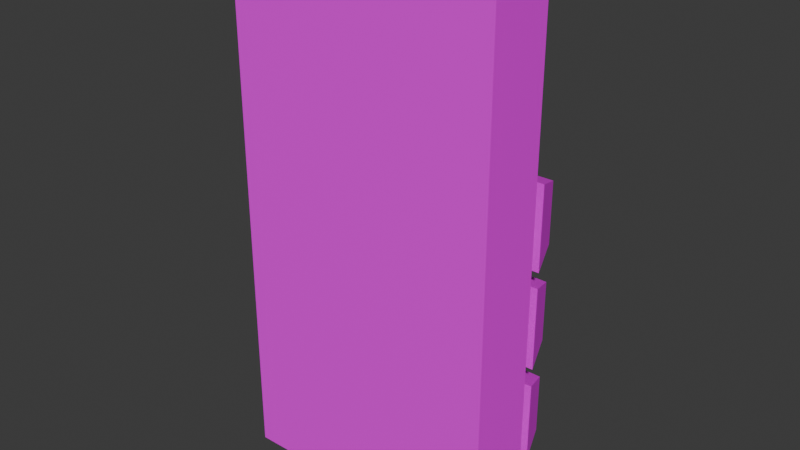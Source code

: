 # Source: KeyPad.blend  (saved by Blender 4.2.66; exported with 4.5.12 LTS)
import bpy
from mathutils import Matrix  # noqa: F401  (used for matrix-valued properties, if any)

bpy.ops.wm.read_factory_settings(use_empty=True)
scene = bpy.context.scene
scene.name = 'Scene'

# ---- collections
col_collection = bpy.data.collections.new('Collection'); scene.collection.children.link(col_collection)

# ---- images (referenced by path relative to the original .blend; pixels are not part of the script)
import os
ASSET_DIR = os.environ.get("B2B_ASSET_DIR", "")  # directory of the original .blend (textures are referenced by path, not embedded)
HERE = os.path.dirname(os.path.abspath(__file__))  # packed textures are extracted next to this script under _unpacked/

def load_image(name, relpath, width, height, colorspace="sRGB"):
    """Load a texture the original file referenced (path relative to the .blend, or extracted next to this script)."""
    p = next((c for c in (os.path.join(HERE, relpath), os.path.join(ASSET_DIR, relpath)) if relpath and os.path.exists(c)), "")
    if p:
        img = bpy.data.images.load(p, check_existing=True)
        img.name = name
    else:  # same state as the original file: an image datablock whose file is absent (Cycles renders it pink)
        img = bpy.data.images.new(name, width, height)
        img.source = "FILE"
        img.filepath = "//" + (relpath or name)
    img.colorspace_settings.name = colorspace
    return img
img_gtfjylkse_jpeg = load_image('gtfjylkse.jpeg', 'gtfjylkse.jpeg', 1024, 1024, 'sRGB')
img_gtfjylkse_jpeg_001 = load_image('gtfjylkse.jpeg.001', 'gtfjylkse.jpeg', 1024, 1024, 'sRGB')
img_gtfjylkse_jpeg_009 = load_image('gtfjylkse.jpeg.009', 'gtfjylkse.jpeg', 1024, 1024, 'sRGB')
img_gtfjylkse_jpeg_010 = load_image('gtfjylkse.jpeg.010', 'gtfjylkse.jpeg', 1024, 1024, 'sRGB')
img_gtfjylkse_jpeg_011 = load_image('gtfjylkse.jpeg.011', 'gtfjylkse.jpeg', 1024, 1024, 'sRGB')
img_gtfjylkse_jpeg_012 = load_image('gtfjylkse.jpeg.012', 'gtfjylkse.jpeg', 1024, 1024, 'sRGB')
img_gtfjylkse_jpeg_013 = load_image('gtfjylkse.jpeg.013', 'gtfjylkse.jpeg', 1024, 1024, 'sRGB')
img_gtfjylkse_jpeg_014 = load_image('gtfjylkse.jpeg.014', 'gtfjylkse.jpeg', 1024, 1024, 'sRGB')
img_gtfjylkse_jpeg_015 = load_image('gtfjylkse.jpeg.015', 'gtfjylkse.jpeg', 1024, 1024, 'sRGB')
img_gtfjylkse_jpeg_016 = load_image('gtfjylkse.jpeg.016', 'gtfjylkse.jpeg', 1024, 1024, 'sRGB')

# ---- materials (node trees are filled in below, after node groups)
mat_material = bpy.data.materials.new('Material')
mat_material.alpha_threshold = 0.0
mat_material.use_transparent_shadow = False
mat_material.roughness = 0.5
mat_material.line_color = (0.0, 0.0, 0.0, 1.0)
mat_material_001 = bpy.data.materials.new('Material.001')
mat_material_002 = bpy.data.materials.new('Material.002')
mat_material_002.alpha_threshold = 0.0
mat_material_002.use_transparent_shadow = False
mat_material_002.roughness = 0.5
mat_material_002.line_color = (0.0, 0.0, 0.0, 1.0)
mat_material_010 = bpy.data.materials.new('Material.010')
mat_material_010.alpha_threshold = 0.0
mat_material_010.use_transparent_shadow = False
mat_material_010.roughness = 0.5
mat_material_010.line_color = (0.0, 0.0, 0.0, 1.0)
mat_material_011 = bpy.data.materials.new('Material.011')
mat_material_011.alpha_threshold = 0.0
mat_material_011.use_transparent_shadow = False
mat_material_011.roughness = 0.5
mat_material_011.line_color = (0.0, 0.0, 0.0, 1.0)
mat_material_012 = bpy.data.materials.new('Material.012')
mat_material_012.alpha_threshold = 0.0
mat_material_012.use_transparent_shadow = False
mat_material_012.roughness = 0.5
mat_material_012.line_color = (0.0, 0.0, 0.0, 1.0)
mat_material_013 = bpy.data.materials.new('Material.013')
mat_material_013.alpha_threshold = 0.0
mat_material_013.use_transparent_shadow = False
mat_material_013.roughness = 0.5
mat_material_013.line_color = (0.0, 0.0, 0.0, 1.0)
mat_material_014 = bpy.data.materials.new('Material.014')
mat_material_014.alpha_threshold = 0.0
mat_material_014.use_transparent_shadow = False
mat_material_014.roughness = 0.5
mat_material_014.line_color = (0.0, 0.0, 0.0, 1.0)
mat_material_015 = bpy.data.materials.new('Material.015')
mat_material_015.alpha_threshold = 0.0
mat_material_015.use_transparent_shadow = False
mat_material_015.roughness = 0.5
mat_material_015.line_color = (0.0, 0.0, 0.0, 1.0)
mat_material_016 = bpy.data.materials.new('Material.016')
mat_material_016.alpha_threshold = 0.0
mat_material_016.use_transparent_shadow = False
mat_material_016.roughness = 0.5
mat_material_016.line_color = (0.0, 0.0, 0.0, 1.0)
mat_material_017 = bpy.data.materials.new('Material.017')
mat_material_017.alpha_threshold = 0.0
mat_material_017.use_transparent_shadow = False
mat_material_017.roughness = 0.5
mat_material_017.line_color = (0.0, 0.0, 0.0, 1.0)

# ---- material node trees
mat_material.use_nodes = True; mat_material.node_tree.nodes.clear()
_N = mat_material.node_tree.nodes; _L = mat_material.node_tree.links
n0 = _N.new('ShaderNodeOutputMaterial'); n0.name = 'Material Output'; n0.location = (300, 300)
n1 = _N.new('ShaderNodeBsdfPrincipled'); n1.name = 'Principled BSDF'; n1.location = (10, 300)
n1.inputs[3].default_value = 1.45
n2 = _N.new('ShaderNodeTexImage'); n2.name = 'Image Texture'; n2.location = (-280, 280)
n2.image = img_gtfjylkse_jpeg
n2.interpolation = 'Closest'
_L.new(n1.outputs[0], n0.inputs[0])
_L.new(n2.outputs[0], n1.inputs[0])
n0.is_active_output = True
mat_material_001.use_nodes = True; mat_material_001.node_tree.nodes.clear()
_N = mat_material_001.node_tree.nodes; _L = mat_material_001.node_tree.links
n0 = _N.new('ShaderNodeBsdfPrincipled'); n0.name = 'Principled BSDF'; n0.location = (10, 300)
n0.inputs[0].default_value = (0.0, 0.0, 0.0, 1.0)
n1 = _N.new('ShaderNodeOutputMaterial'); n1.name = 'Material Output'; n1.location = (300, 300)
_L.new(n0.outputs[0], n1.inputs[0])
n1.is_active_output = True
mat_material_002.use_nodes = True; mat_material_002.node_tree.nodes.clear()
_N = mat_material_002.node_tree.nodes; _L = mat_material_002.node_tree.links
n0 = _N.new('ShaderNodeOutputMaterial'); n0.name = 'Material Output'; n0.location = (300, 300)
n1 = _N.new('ShaderNodeBsdfPrincipled'); n1.name = 'Principled BSDF'; n1.location = (10, 300)
n1.inputs[3].default_value = 1.45
n2 = _N.new('ShaderNodeTexImage'); n2.name = 'Image Texture'; n2.location = (-280, 280)
n2.image = img_gtfjylkse_jpeg_001
n2.interpolation = 'Closest'
_L.new(n1.outputs[0], n0.inputs[0])
_L.new(n2.outputs[0], n1.inputs[0])
n0.is_active_output = True
mat_material_010.use_nodes = True; mat_material_010.node_tree.nodes.clear()
_N = mat_material_010.node_tree.nodes; _L = mat_material_010.node_tree.links
n0 = _N.new('ShaderNodeOutputMaterial'); n0.name = 'Material Output'; n0.location = (300, 300)
n1 = _N.new('ShaderNodeBsdfPrincipled'); n1.name = 'Principled BSDF'; n1.location = (10, 300)
n1.inputs[3].default_value = 1.45
n2 = _N.new('ShaderNodeTexImage'); n2.name = 'Image Texture'; n2.location = (-280, 280)
n2.image = img_gtfjylkse_jpeg_009
n2.interpolation = 'Closest'
_L.new(n1.outputs[0], n0.inputs[0])
_L.new(n2.outputs[0], n1.inputs[0])
n0.is_active_output = True
mat_material_011.use_nodes = True; mat_material_011.node_tree.nodes.clear()
_N = mat_material_011.node_tree.nodes; _L = mat_material_011.node_tree.links
n0 = _N.new('ShaderNodeOutputMaterial'); n0.name = 'Material Output'; n0.location = (300, 300)
n1 = _N.new('ShaderNodeBsdfPrincipled'); n1.name = 'Principled BSDF'; n1.location = (10, 300)
n1.inputs[3].default_value = 1.45
n2 = _N.new('ShaderNodeTexImage'); n2.name = 'Image Texture'; n2.location = (-280, 280)
n2.image = img_gtfjylkse_jpeg_010
n2.interpolation = 'Closest'
_L.new(n1.outputs[0], n0.inputs[0])
_L.new(n2.outputs[0], n1.inputs[0])
n0.is_active_output = True
mat_material_012.use_nodes = True; mat_material_012.node_tree.nodes.clear()
_N = mat_material_012.node_tree.nodes; _L = mat_material_012.node_tree.links
n0 = _N.new('ShaderNodeOutputMaterial'); n0.name = 'Material Output'; n0.location = (300, 300)
n1 = _N.new('ShaderNodeBsdfPrincipled'); n1.name = 'Principled BSDF'; n1.location = (10, 300)
n1.inputs[3].default_value = 1.45
n2 = _N.new('ShaderNodeTexImage'); n2.name = 'Image Texture'; n2.location = (-280, 280)
n2.image = img_gtfjylkse_jpeg_011
n2.interpolation = 'Closest'
_L.new(n1.outputs[0], n0.inputs[0])
_L.new(n2.outputs[0], n1.inputs[0])
n0.is_active_output = True
mat_material_013.use_nodes = True; mat_material_013.node_tree.nodes.clear()
_N = mat_material_013.node_tree.nodes; _L = mat_material_013.node_tree.links
n0 = _N.new('ShaderNodeOutputMaterial'); n0.name = 'Material Output'; n0.location = (300, 300)
n1 = _N.new('ShaderNodeBsdfPrincipled'); n1.name = 'Principled BSDF'; n1.location = (10, 300)
n1.inputs[3].default_value = 1.45
n2 = _N.new('ShaderNodeTexImage'); n2.name = 'Image Texture'; n2.location = (-280, 280)
n2.image = img_gtfjylkse_jpeg_012
n2.interpolation = 'Closest'
_L.new(n1.outputs[0], n0.inputs[0])
_L.new(n2.outputs[0], n1.inputs[0])
n0.is_active_output = True
mat_material_014.use_nodes = True; mat_material_014.node_tree.nodes.clear()
_N = mat_material_014.node_tree.nodes; _L = mat_material_014.node_tree.links
n0 = _N.new('ShaderNodeOutputMaterial'); n0.name = 'Material Output'; n0.location = (300, 300)
n1 = _N.new('ShaderNodeBsdfPrincipled'); n1.name = 'Principled BSDF'; n1.location = (10, 300)
n1.inputs[3].default_value = 1.45
n2 = _N.new('ShaderNodeTexImage'); n2.name = 'Image Texture'; n2.location = (-280, 280)
n2.image = img_gtfjylkse_jpeg_013
n2.interpolation = 'Closest'
_L.new(n1.outputs[0], n0.inputs[0])
_L.new(n2.outputs[0], n1.inputs[0])
n0.is_active_output = True
mat_material_015.use_nodes = True; mat_material_015.node_tree.nodes.clear()
_N = mat_material_015.node_tree.nodes; _L = mat_material_015.node_tree.links
n0 = _N.new('ShaderNodeOutputMaterial'); n0.name = 'Material Output'; n0.location = (300, 300)
n1 = _N.new('ShaderNodeBsdfPrincipled'); n1.name = 'Principled BSDF'; n1.location = (10, 300)
n1.inputs[3].default_value = 1.45
n2 = _N.new('ShaderNodeTexImage'); n2.name = 'Image Texture'; n2.location = (-280, 280)
n2.image = img_gtfjylkse_jpeg_014
n2.interpolation = 'Closest'
_L.new(n1.outputs[0], n0.inputs[0])
_L.new(n2.outputs[0], n1.inputs[0])
n0.is_active_output = True
mat_material_016.use_nodes = True; mat_material_016.node_tree.nodes.clear()
_N = mat_material_016.node_tree.nodes; _L = mat_material_016.node_tree.links
n0 = _N.new('ShaderNodeOutputMaterial'); n0.name = 'Material Output'; n0.location = (300, 300)
n1 = _N.new('ShaderNodeBsdfPrincipled'); n1.name = 'Principled BSDF'; n1.location = (10, 300)
n1.inputs[3].default_value = 1.45
n2 = _N.new('ShaderNodeTexImage'); n2.name = 'Image Texture'; n2.location = (-280, 280)
n2.image = img_gtfjylkse_jpeg_015
n2.interpolation = 'Closest'
_L.new(n1.outputs[0], n0.inputs[0])
_L.new(n2.outputs[0], n1.inputs[0])
n0.is_active_output = True
mat_material_017.use_nodes = True; mat_material_017.node_tree.nodes.clear()
_N = mat_material_017.node_tree.nodes; _L = mat_material_017.node_tree.links
n0 = _N.new('ShaderNodeOutputMaterial'); n0.name = 'Material Output'; n0.location = (300, 300)
n1 = _N.new('ShaderNodeBsdfPrincipled'); n1.name = 'Principled BSDF'; n1.location = (10, 300)
n1.inputs[3].default_value = 1.45
n2 = _N.new('ShaderNodeTexImage'); n2.name = 'Image Texture'; n2.location = (-280, 280)
n2.image = img_gtfjylkse_jpeg_016
n2.interpolation = 'Closest'
_L.new(n1.outputs[0], n0.inputs[0])
_L.new(n2.outputs[0], n1.inputs[0])
n0.is_active_output = True

# ---- world
world_world = bpy.data.worlds.new('World'); scene.world = world_world
world_world.use_nodes = True; world_world.node_tree.nodes.clear()
_N = world_world.node_tree.nodes; _L = world_world.node_tree.links
n0 = _N.new('ShaderNodeOutputWorld'); n0.name = 'World Output'; n0.location = (300, 300)
n1 = _N.new('ShaderNodeBackground'); n1.name = 'Background'; n1.location = (10, 300)
n1.inputs[0].default_value = (0.05088, 0.05088, 0.05088, 1.0)
_L.new(n1.outputs[0], n0.inputs[0])
n0.is_active_output = True
world_world.color = (0.05088, 0.05088, 0.05088)
world_world.sun_shadow_jitter_overblur = 0.0

# ---- meshes
me_cube_001 = bpy.data.meshes.new('Cube.001')
me_cube_001.from_pydata([(-0.2443, -0.0625, -0.49), (-0.2443, -0.0625, 0.51), (-0.2443, 0.0625, -0.49), (-0.2081, 0.0625, 0.4738), (0.2557, -0.0625, -0.49), (0.2557, -0.0625, 0.51), (0.2557, 0.0625, -0.49), (0.2194, 0.0625, 0.4738), (-0.2081, 0.0625, 0.2874), (0.2194, 0.0625, 0.2874), (-0.2443, 0.0625, 0.51), (0.2557, 0.0625, 0.51), (-0.2081, 0.04688, 0.4738), (0.2194, 0.04688, 0.4738), (-0.2081, 0.04688, 0.2874), (0.2194, 0.04688, 0.2874), (-0.2443, 0.0625, -0.02677), (-0.2443, 0.0625, -0.1194), (-0.2443, 0.0625, -0.2121), (-0.2443, 0.0625, -0.3047), (-0.2443, 0.0625, -0.3973), (0.2557, 0.0625, -0.02677), (0.2557, 0.0625, -0.2121), (0.005672, 0.0625, -0.49), (-0.161, 0.0625, 0.51), (-0.07766, 0.0625, 0.51), (-0.1368, 0.0625, 0.4738), (-0.06558, 0.0625, 0.4738), (0.08901, 0.0625, -0.2121), (-0.1299, 0.0625, 0.1062), (-0.1299, 0.0625, 0.02551), (-0.192, 0.0625, 0.02551), (-0.192, 0.0625, 0.1062), (0.03672, 0.0625, 0.1062), (0.03672, 0.0625, 0.02551), (-0.02538, 0.0625, 0.02551), (-0.02538, 0.0625, 0.1062), (0.1413, 0.0625, 0.1062), (0.2034, 0.0625, 0.1062), (0.2034, 0.0625, 0.02551), (0.1413, 0.0625, 0.02551), (-0.192, 0.0625, -0.07906), (-0.1299, 0.0625, -0.07906), (-0.1299, 0.0625, -0.1598), (-0.192, 0.0625, -0.1598), (-0.192, 0.0625, -0.1194), (-0.02538, 0.0625, -0.07906), (0.03672, 0.0625, -0.07906), (0.03672, 0.0625, -0.1598), (-0.02538, 0.0625, -0.1598), (0.1413, 0.0625, -0.07906), (0.2034, 0.0625, -0.07906), (0.2034, 0.0625, -0.1598), (0.1413, 0.0625, -0.1598), (-0.192, 0.0625, -0.2643), (-0.1299, 0.0625, -0.2643), (-0.1299, 0.0625, -0.345), (-0.192, 0.0625, -0.345), (-0.192, 0.0625, -0.3047), (-0.02538, 0.0625, -0.2643), (0.03672, 0.0625, -0.2643), (0.03672, 0.0625, -0.345), (0.005672, 0.0625, -0.345), (-0.02538, 0.0625, -0.345), (0.1413, 0.0625, -0.2643), (0.2034, 0.0625, -0.2643), (0.2034, 0.0625, -0.345), (0.1413, 0.0625, -0.345), (-0.1299, 0.1414, 0.1062), (-0.192, 0.1414, 0.1062), (-0.1299, 0.1414, 0.02551), (-0.192, 0.1414, 0.02551), (0.03672, 0.1414, 0.1062), (-0.02538, 0.1414, 0.1062), (0.03672, 0.1414, 0.02551), (-0.02538, 0.1414, 0.02551), (0.1413, 0.1414, 0.1062), (0.1413, 0.1414, 0.02551), (0.2034, 0.1414, 0.1062), (0.2034, 0.1414, 0.02551), (-0.192, 0.1414, -0.07906), (-0.1299, 0.1414, -0.07906), (-0.1299, 0.1414, -0.1598), (-0.192, 0.1414, -0.1598), (-0.02538, 0.1414, -0.07906), (0.03672, 0.1414, -0.07906), (-0.02538, 0.1414, -0.1598), (0.03672, 0.1414, -0.1598), (0.1413, 0.1414, -0.07906), (0.2034, 0.1414, -0.07906), (0.1413, 0.1414, -0.1598), (0.2034, 0.1414, -0.1598), (-0.192, 0.1414, -0.2643), (-0.1299, 0.1414, -0.2643), (-0.1299, 0.1414, -0.345), (-0.192, 0.1414, -0.345), (-0.02538, 0.1414, -0.2643), (0.03672, 0.1414, -0.2643), (-0.02538, 0.1414, -0.345), (0.03672, 0.1414, -0.345), (0.1413, 0.1414, -0.2643), (0.2034, 0.1414, -0.2643), (0.1413, 0.1414, -0.345), (0.2034, 0.1414, -0.345)], [], [(8, 3, 12, 14), (7, 9, 15, 13), (0, 1, 10, 16, 17, 18, 19, 20, 2), (6, 22, 21, 11, 5, 4), (4, 5, 1, 0), (64, 65, 101, 100), (30, 31, 71, 70), (35, 36, 73, 75), (52, 53, 90, 91), (29, 30, 70, 68), (34, 35, 75, 74), (38, 39, 79, 78), (31, 32, 69, 71), (33, 34, 74, 72), (23, 62, 61, 67, 66, 65, 64, 28, 53, 52, 22, 6), (26, 27, 7, 13, 12, 3), (12, 13, 15, 14), (36, 35, 30, 29, 32, 31, 16, 10, 24, 26, 3, 8, 9, 7, 27, 25, 11, 21, 39, 38, 37, 40, 34, 33), (27, 26, 24, 25), (11, 25, 24, 10, 1, 5), (2, 23, 6, 4, 0), (9, 8, 14, 15), (18, 17, 45, 44), (20, 19, 58, 57), (28, 64, 67, 61, 60, 59, 49, 48), (51, 52, 91, 89), (20, 57, 56, 55, 54, 58, 19, 18, 44, 43, 42, 41, 45, 17, 16, 31, 30, 35, 34, 40, 39, 21, 22, 52, 51, 50, 53, 28, 48, 47, 46, 49, 59, 63, 62, 23, 2), (68, 70, 71, 69), (72, 74, 75, 73), (76, 78, 79, 77), (80, 81, 82, 83), (84, 85, 87, 86), (88, 89, 91, 90), (92, 93, 94, 95), (96, 97, 99, 98), (100, 101, 103, 102), (46, 47, 85, 84), (66, 67, 102, 103), (67, 64, 100, 102), (49, 46, 84, 86), (47, 48, 87, 85), (48, 49, 86, 87), (59, 60, 97, 96), (41, 42, 81, 80), (44, 45, 41, 80, 83), (63, 59, 96, 98), (37, 38, 78, 76), (54, 55, 93, 92), (57, 58, 54, 92, 95), (60, 61, 99, 97), (42, 43, 82, 81), (62, 63, 98, 99, 61), (40, 37, 76, 77), (56, 57, 95, 94), (43, 44, 83, 82), (55, 56, 94, 93), (36, 33, 72, 73), (29, 68, 69, 32), (50, 51, 89, 88), (65, 66, 103, 101), (53, 50, 88, 90), (39, 40, 77, 79)])
me_cube_001.polygons.foreach_set('material_index', [0, 0, 0, 0, 0, 0, 0, 0, 0, 0, 0, 0, 0, 0, 0, 0, 1, 0, 0, 0, 0, 0, 0, 0, 0, 0, 0, 0, 0, 0, 0, 0, 0, 0, 0, 0, 0, 0, 0, 0, 0, 0, 0, 0, 0, 0, 0, 0, 0, 0, 0, 0, 0, 0, 0, 0, 0, 0, 0, 0, 0, 0])
_uv = me_cube_001.uv_layers.new(name='UVMap')
_uv.uv.foreach_set('vector', [0.02593, 0.1667, 0.02629, 0.02714, 0.02629, 0.02714, 0.02593, 0.1667, 0.3372, 0.02714, 0.3368, 0.1667, 0.3368, 0.1667, 0.3372, 0.02714, 0.7507, 0.7488, 0.7527, 0.0, 0.7908, 0.0, 0.7898, 0.4019, 0.7896, 0.4713, 0.7894, 0.5407, 0.7892, 0.61, 0.7891, 0.6794, 0.7889, 0.7488, 0.8162, 0.7488, 0.8168, 0.5407, 0.8171, 0.4019, 0.8182, 0.0, 0.8583, 0.0, 0.8564, 0.7488, 0.3773, 0.7488, 0.3793, 0.0, 0.7527, 0.0, 0.7507, 0.7488, 0.2789, 0.5798, 0.3241, 0.5798, 0.3241, 0.5798, 0.2789, 0.5798, 0.08224, 0.3628, 0.03708, 0.3628, 0.03708, 0.3628, 0.08224, 0.3628, 0.1583, 0.3628, 0.1584, 0.3024, 0.1584, 0.3024, 0.1583, 0.3628, 0.3243, 0.5015, 0.2791, 0.5015, 0.2791, 0.5015, 0.3243, 0.5015, 0.0824, 0.3024, 0.08224, 0.3628, 0.08224, 0.3628, 0.0824, 0.3024, 0.2035, 0.3628, 0.1583, 0.3628, 0.1583, 0.3628, 0.2035, 0.3628, 0.3248, 0.3024, 0.3247, 0.3628, 0.3247, 0.3628, 0.3248, 0.3024, 0.03708, 0.3628, 0.03724, 0.3024, 0.03724, 0.3024, 0.03708, 0.3628, 0.2036, 0.3024, 0.2035, 0.3628, 0.2035, 0.3628, 0.2036, 0.3024, 0.1799, 0.7488, 0.1801, 0.6402, 0.2027, 0.6402, 0.2788, 0.6402, 0.3239, 0.6402, 0.3241, 0.5798, 0.2789, 0.5798, 0.241, 0.5407, 0.2791, 0.5015, 0.3243, 0.5015, 0.3622, 0.5407, 0.3617, 0.7488, 0.07811, 0.02714, 0.1299, 0.02714, 0.3372, 0.02714, 0.3372, 0.02714, 0.02629, 0.02714, 0.02629, 0.02714, 0.02629, 0.02714, 0.3372, 0.02714, 0.3368, 0.1667, 0.02593, 0.1667, 0.1584, 0.3024, 0.1583, 0.3628, 0.08224, 0.3628, 0.0824, 0.3024, 0.03724, 0.3024, 0.03708, 0.3628, -0.001048, 0.4019, 0.0, 0.0, 0.06061, 0.0, 0.07811, 0.02714, 0.02629, 0.02714, 0.02593, 0.1667, 0.3368, 0.1667, 0.3372, 0.02714, 0.1299, 0.02714, 0.1212, 0.0, 0.3636, 0.0, 0.3626, 0.4019, 0.3247, 0.3628, 0.3248, 0.3024, 0.2797, 0.3024, 0.2795, 0.3628, 0.2035, 0.3628, 0.2036, 0.3024, 0.1299, 0.02714, 0.07811, 0.02714, 0.06061, 0.0, 0.1212, 0.0, 1.0, 0.3636, 0.9987, 0.6204, 0.9984, 0.6846, 0.998, 0.7488, 0.9716, 0.7488, 0.9735, 0.3636, 1.0, -3.626e-10, 1.0, 0.1818, 1.0, 0.3636, 0.9696, 0.3636, 0.9696, -7.226e-09, 0.3368, 0.1667, 0.02593, 0.1667, 0.02593, 0.1667, 0.3368, 0.1667, -0.00141, 0.5407, -0.001229, 0.4713, 0.0368, 0.4713, 0.03672, 0.5015, -0.001772, 0.6794, -0.001591, 0.61, 0.03644, 0.61, 0.03636, 0.6402, 0.241, 0.5407, 0.2789, 0.5798, 0.2788, 0.6402, 0.2027, 0.6402, 0.2029, 0.5798, 0.1577, 0.5798, 0.1579, 0.5015, 0.2031, 0.5015, 0.3245, 0.4411, 0.3243, 0.5015, 0.3243, 0.5015, 0.3245, 0.4411, -0.001772, 0.6794, 0.03636, 0.6402, 0.08152, 0.6402, 0.08167, 0.5798, 0.03651, 0.5798, 0.03644, 0.61, -0.001591, 0.61, -0.00141, 0.5407, 0.03672, 0.5015, 0.08188, 0.5015, 0.08204, 0.4411, 0.03688, 0.4411, 0.0368, 0.4713, -0.001229, 0.4713, -0.001048, 0.4019, 0.03708, 0.3628, 0.08224, 0.3628, 0.1583, 0.3628, 0.2035, 0.3628, 0.2795, 0.3628, 0.3247, 0.3628, 0.3626, 0.4019, 0.3622, 0.5407, 0.3243, 0.5015, 0.3245, 0.4411, 0.2793, 0.4411, 0.2791, 0.5015, 0.241, 0.5407, 0.2031, 0.5015, 0.2032, 0.4411, 0.1581, 0.4411, 0.1579, 0.5015, 0.1577, 0.5798, 0.1576, 0.6402, 0.1801, 0.6402, 0.1799, 0.7488, -0.001953, 0.7488, 0.0824, 0.3024, 0.08224, 0.3628, 0.03708, 0.3628, 0.03724, 0.3024, 0.2036, 0.3024, 0.2035, 0.3628, 0.1583, 0.3628, 0.1584, 0.3024, 0.2797, 0.3024, 0.3248, 0.3024, 0.3247, 0.3628, 0.2795, 0.3628, 0.03688, 0.4411, 0.08204, 0.4411, 0.08188, 0.5015, 0.03672, 0.5015, 0.1581, 0.4411, 0.2032, 0.4411, 0.2031, 0.5015, 0.1579, 0.5015, 0.2793, 0.4411, 0.3245, 0.4411, 0.3243, 0.5015, 0.2791, 0.5015, 0.03651, 0.5798, 0.08167, 0.5798, 0.08152, 0.6402, 0.03636, 0.6402, 0.1577, 0.5798, 0.2029, 0.5798, 0.2027, 0.6402, 0.1576, 0.6402, 0.2789, 0.5798, 0.3241, 0.5798, 0.3239, 0.6402, 0.2788, 0.6402, 0.1581, 0.4411, 0.2032, 0.4411, 0.2032, 0.4411, 0.1581, 0.4411, 0.3239, 0.6402, 0.2788, 0.6402, 0.2788, 0.6402, 0.3239, 0.6402, 0.2788, 0.6402, 0.2789, 0.5798, 0.2789, 0.5798, 0.2788, 0.6402, 0.1579, 0.5015, 0.1581, 0.4411, 0.1581, 0.4411, 0.1579, 0.5015, 0.2032, 0.4411, 0.2031, 0.5015, 0.2031, 0.5015, 0.2032, 0.4411, 0.2031, 0.5015, 0.1579, 0.5015, 0.1579, 0.5015, 0.2031, 0.5015, 0.1577, 0.5798, 0.2029, 0.5798, 0.2029, 0.5798, 0.1577, 0.5798, 0.03688, 0.4411, 0.08204, 0.4411, 0.08204, 0.4411, 0.03688, 0.4411, 0.03672, 0.5015, 0.0368, 0.4713, 0.03688, 0.4411, 0.03688, 0.4411, 0.03672, 0.5015, 0.1576, 0.6402, 0.1577, 0.5798, 0.1577, 0.5798, 0.1576, 0.6402, 0.2797, 0.3024, 0.3248, 0.3024, 0.3248, 0.3024, 0.2797, 0.3024, 0.03651, 0.5798, 0.08167, 0.5798, 0.08167, 0.5798, 0.03651, 0.5798, 0.03636, 0.6402, 0.03644, 0.61, 0.03651, 0.5798, 0.03651, 0.5798, 0.03636, 0.6402, 0.2029, 0.5798, 0.2027, 0.6402, 0.2027, 0.6402, 0.2029, 0.5798, 0.08204, 0.4411, 0.08188, 0.5015, 0.08188, 0.5015, 0.08204, 0.4411, 0.1801, 0.6402, 0.1576, 0.6402, 0.1576, 0.6402, 0.2027, 0.6402, 0.2027, 0.6402, 0.2795, 0.3628, 0.2797, 0.3024, 0.2797, 0.3024, 0.2795, 0.3628, 0.08152, 0.6402, 0.03636, 0.6402, 0.03636, 0.6402, 0.08152, 0.6402, 0.08188, 0.5015, 0.03672, 0.5015, 0.03672, 0.5015, 0.08188, 0.5015, 0.08167, 0.5798, 0.08152, 0.6402, 0.08152, 0.6402, 0.08167, 0.5798, 0.1584, 0.3024, 0.2036, 0.3024, 0.2036, 0.3024, 0.1584, 0.3024, 0.0824, 0.3024, 0.0824, 0.3024, 0.03724, 0.3024, 0.03724, 0.3024, 0.2793, 0.4411, 0.3245, 0.4411, 0.3245, 0.4411, 0.2793, 0.4411, 0.3241, 0.5798, 0.3239, 0.6402, 0.3239, 0.6402, 0.3241, 0.5798, 0.2791, 0.5015, 0.2793, 0.4411, 0.2793, 0.4411, 0.2791, 0.5015, 0.3247, 0.3628, 0.2795, 0.3628, 0.2795, 0.3628, 0.3247, 0.3628])
me_cube_001.materials.append(mat_material)
me_cube_001.materials.append(mat_material_001)
me_cube_001.update()
me_cube_016 = bpy.data.meshes.new('Cube.016')
me_cube_016.from_pydata([(-0.07715, -0.01752, -0.07715), (-0.07715, -0.01752, 0.07715), (-0.05651, 0.04144, -0.05651), (-0.05651, 0.04144, 0.05651), (0.07715, -0.01752, -0.07715), (0.07715, -0.01752, 0.07715), (0.05651, 0.04144, -0.05651), (0.05651, 0.04144, 0.05651), (0.05651, 0.04144, 0.04036), (0.05651, 0.04144, 0.02422), (-0.04036, 0.04144, 0.02422), (-0.04036, 0.04144, 0.008072), (-0.04036, 0.04144, -0.008072), (-0.04036, 0.04144, -0.02422), (-0.02422, 0.04144, 0.04036), (-0.02422, 0.04144, 0.02422), (-0.02422, 0.04144, 0.008072), (-0.02422, 0.04144, -0.008072), (-0.02422, 0.04144, -0.02422), (-0.02422, 0.04144, -0.04036), (-0.008072, 0.04144, 0.04036), (-0.008072, 0.04144, 0.02422), (-0.008072, 0.04144, 0.008072), (-0.008072, 0.04144, -0.008072), (-0.008072, 0.04144, -0.02422), (-0.008072, 0.04144, -0.04036), (0.008072, 0.04144, 0.04036), (0.008072, 0.04144, 0.02422), (0.008072, 0.04144, 0.008072), (0.008072, 0.04144, -0.008072), (0.008072, 0.04144, -0.02422), (0.008072, 0.04144, -0.04036), (0.02422, 0.04144, 0.04036), (0.02422, 0.04144, 0.02422), (0.02422, 0.04144, 0.008072), (0.02422, 0.04144, -0.008072), (0.02422, 0.04144, -0.02422), (0.02422, 0.04144, -0.04036), (0.04036, 0.04144, 0.04036), (0.04036, 0.04144, 0.02422), (0.04036, 0.04144, 0.008072), (0.04036, 0.04144, -0.008072), (0.04036, 0.04144, -0.02422)], [], [(7, 3, 1, 5), (2, 6, 4, 0), (37, 36, 42), (36, 35, 41, 42), (35, 34, 40, 41), (34, 33, 39, 40), (33, 32, 38, 39), (31, 30, 36, 37), (30, 29, 35, 36), (29, 28, 34, 35), (28, 27, 33, 34), (27, 26, 32, 33), (25, 24, 30, 31), (24, 23, 29, 30), (23, 22, 28, 29), (22, 21, 27, 28), (21, 20, 26, 27), (19, 18, 24, 25), (18, 17, 23, 24), (17, 16, 22, 23), (16, 15, 21, 22), (15, 14, 20, 21), (13, 18, 19), (13, 12, 17, 18), (12, 11, 16, 17), (11, 10, 15, 16), (10, 14, 15), (4, 5, 1, 0), (6, 9, 8, 7, 5, 4), (2, 3, 7, 8, 38, 32, 26, 20, 14, 10, 11, 12, 13, 19, 25, 31, 37, 42, 41, 40, 39, 9, 6), (39, 38, 8, 9), (0, 1, 3, 2)])
me_cube_016.polygons.foreach_set('material_index', [0, 0, 0, 0, 0, 0, 0, 0, 0, 0, 0, 1, 0, 0, 0, 0, 1, 1, 1, 1, 1, 1, 0, 0, 0, 0, 0, 0, 0, 0, 0, 0])
_uv = me_cube_016.uv_layers.new(name='UVMap')
_uv.uv.foreach_set('vector', [0.6868, 0.0669, 0.6868, 0.4331, 0.5, 0.5, 0.5, -1.053e-08, 0.7024, 0.4331, 0.7024, 0.0669, 0.8775, 2.003e-08, 0.8775, 0.5, 0.3189, 0.6046, 0.2658, 0.6046, 0.2658, 0.5523, 0.2658, 0.6046, 0.2126, 0.6046, 0.2126, 0.5523, 0.2658, 0.5523, 0.2126, 0.6046, 0.1595, 0.6046, 0.1595, 0.5523, 0.2126, 0.5523, 0.1595, 0.6046, 0.1063, 0.6046, 0.1063, 0.5523, 0.1595, 0.5523, 0.1063, 0.6046, 0.05315, 0.6046, 0.05315, 0.5523, 0.1063, 0.5523, 0.3189, 0.6569, 0.2658, 0.6569, 0.2658, 0.6046, 0.3189, 0.6046, 0.2658, 0.6569, 0.2126, 0.6569, 0.2126, 0.6046, 0.2658, 0.6046, 0.2126, 0.6569, 0.1595, 0.6569, 0.1595, 0.6046, 0.2126, 0.6046, 0.1595, 0.6569, 0.1063, 0.6569, 0.1063, 0.6046, 0.1595, 0.6046, 0.1063, 0.6569, 0.05315, 0.6569, 0.05315, 0.6046, 0.1063, 0.6046, 0.3189, 0.7093, 0.2658, 0.7093, 0.2658, 0.6569, 0.3189, 0.6569, 0.2658, 0.7093, 0.2126, 0.7093, 0.2126, 0.6569, 0.2658, 0.6569, 0.2126, 0.7093, 0.1595, 0.7093, 0.1595, 0.6569, 0.2126, 0.6569, 0.1595, 0.7093, 0.1063, 0.7093, 0.1063, 0.6569, 0.1595, 0.6569, 0.1063, 0.7093, 0.05315, 0.7093, 0.05315, 0.6569, 0.1063, 0.6569, 0.3189, 0.7616, 0.2658, 0.7616, 0.2658, 0.7093, 0.3189, 0.7093, 0.2658, 0.7616, 0.2126, 0.7616, 0.2126, 0.7093, 0.2658, 0.7093, 0.2126, 0.7616, 0.1595, 0.7616, 0.1595, 0.7093, 0.2126, 0.7093, 0.1595, 0.7616, 0.1063, 0.7616, 0.1063, 0.7093, 0.1595, 0.7093, 0.1063, 0.7616, 0.05315, 0.7616, 0.05315, 0.7093, 0.1063, 0.7093, 0.2658, 0.8139, 0.2658, 0.7616, 0.3189, 0.7616, 0.2658, 0.8139, 0.2126, 0.8139, 0.2126, 0.7616, 0.2658, 0.7616, 0.2126, 0.8139, 0.1595, 0.8139, 0.1595, 0.7616, 0.2126, 0.7616, 0.1595, 0.8139, 0.1063, 0.8139, 0.1063, 0.7616, 0.1595, 0.7616, 0.1063, 0.8139, 0.05315, 0.7616, 0.1063, 0.7616, 0.4395, 0.5, 1.053e-08, 0.5, 4.828e-08, 3.645e-15, 0.4395, 3.775e-08, 0.5, 0.9331, 0.5, 0.6715, 0.5, 0.6192, 0.5, 0.5669, 0.6888, 0.5, 0.6888, 1.0, 0.3721, 0.8662, -5.041e-09, 0.8662, 2.261e-08, 0.5, 0.05315, 0.5, 0.05315, 0.5523, 0.05315, 0.6046, 0.05315, 0.6569, 0.05315, 0.7093, 0.05315, 0.7616, 0.1063, 0.8139, 0.1595, 0.8139, 0.2126, 0.8139, 0.2658, 0.8139, 0.3189, 0.7616, 0.3189, 0.7093, 0.3189, 0.6569, 0.3189, 0.6046, 0.2658, 0.5523, 0.2126, 0.5523, 0.1595, 0.5523, 0.1063, 0.5523, 0.1063, 0.5, 0.3721, 0.5, 0.1063, 0.5523, 0.05315, 0.5523, 0.05315, 0.5, 0.1063, 0.5, 0.7024, 1.0, 0.7024, 0.5, 0.8775, 0.5669, 0.8775, 0.9331])
me_cube_016.materials.append(mat_material_002)
me_cube_016.materials.append(mat_material_001)
me_cube_016.update()
me_cube_024 = bpy.data.meshes.new('Cube.024')
me_cube_024.from_pydata([(-0.07715, -0.01752, -0.07715), (-0.07715, -0.01752, 0.07715), (-0.05651, 0.04144, -0.05651), (-0.05651, 0.04144, 0.05651), (0.07715, -0.01752, -0.07715), (0.07715, -0.01752, 0.07715), (0.05651, 0.04144, -0.05651), (0.05651, 0.04144, 0.05651), (0.05651, 0.04144, 0.04036), (0.05651, 0.04144, 0.02422), (-0.04036, 0.04144, 0.02422), (-0.04036, 0.04144, 0.008072), (-0.04036, 0.04144, -0.008072), (-0.04036, 0.04144, -0.02422), (-0.02422, 0.04144, 0.04036), (-0.02422, 0.04144, 0.02422), (-0.02422, 0.04144, 0.008072), (-0.02422, 0.04144, -0.008072), (-0.02422, 0.04144, -0.02422), (-0.02422, 0.04144, -0.04036), (-0.008072, 0.04144, 0.04036), (-0.008072, 0.04144, 0.02422), (-0.008072, 0.04144, 0.008072), (-0.008072, 0.04144, -0.008072), (-0.008072, 0.04144, -0.02422), (-0.008072, 0.04144, -0.04036), (0.008072, 0.04144, 0.04036), (0.008072, 0.04144, 0.02422), (0.008072, 0.04144, 0.008072), (0.008072, 0.04144, -0.008072), (0.008072, 0.04144, -0.02422), (0.008072, 0.04144, -0.04036), (0.02422, 0.04144, 0.04036), (0.02422, 0.04144, 0.02422), (0.02422, 0.04144, 0.008072), (0.02422, 0.04144, -0.008072), (0.02422, 0.04144, -0.02422), (0.02422, 0.04144, -0.04036), (0.04036, 0.04144, 0.04036), (0.04036, 0.04144, 0.02422), (0.04036, 0.04144, 0.008072), (0.04036, 0.04144, -0.008072), (0.04036, 0.04144, -0.02422)], [], [(7, 3, 1, 5), (2, 6, 4, 0), (37, 36, 42), (36, 35, 41, 42), (35, 34, 40, 41), (34, 33, 39, 40), (33, 32, 38, 39), (31, 30, 36, 37), (30, 29, 35, 36), (29, 28, 34, 35), (28, 27, 33, 34), (27, 26, 32, 33), (25, 24, 30, 31), (24, 23, 29, 30), (23, 22, 28, 29), (22, 21, 27, 28), (21, 20, 26, 27), (19, 18, 24, 25), (18, 17, 23, 24), (17, 16, 22, 23), (16, 15, 21, 22), (15, 14, 20, 21), (13, 18, 19), (13, 12, 17, 18), (12, 11, 16, 17), (11, 10, 15, 16), (10, 14, 15), (4, 5, 1, 0), (6, 9, 8, 7, 5, 4), (2, 3, 7, 8, 38, 32, 26, 20, 14, 10, 11, 12, 13, 19, 25, 31, 37, 42, 41, 40, 39, 9, 6), (39, 38, 8, 9), (0, 1, 3, 2)])
me_cube_024.polygons.foreach_set('material_index', [0, 0, 0, 0, 0, 0, 0, 1, 1, 1, 1, 1, 1, 0, 1, 0, 1, 1, 1, 1, 1, 1, 0, 0, 0, 0, 0, 0, 0, 0, 0, 0])
_uv = me_cube_024.uv_layers.new(name='UVMap')
_uv.uv.foreach_set('vector', [0.6868, 0.0669, 0.6868, 0.4331, 0.5, 0.5, 0.5, -1.053e-08, 0.7024, 0.4331, 0.7024, 0.0669, 0.8775, 2.003e-08, 0.8775, 0.5, 0.3189, 0.6046, 0.2658, 0.6046, 0.2658, 0.5523, 0.2658, 0.6046, 0.2126, 0.6046, 0.2126, 0.5523, 0.2658, 0.5523, 0.2126, 0.6046, 0.1595, 0.6046, 0.1595, 0.5523, 0.2126, 0.5523, 0.1595, 0.6046, 0.1063, 0.6046, 0.1063, 0.5523, 0.1595, 0.5523, 0.1063, 0.6046, 0.05315, 0.6046, 0.05315, 0.5523, 0.1063, 0.5523, 0.3189, 0.6569, 0.2658, 0.6569, 0.2658, 0.6046, 0.3189, 0.6046, 0.2658, 0.6569, 0.2126, 0.6569, 0.2126, 0.6046, 0.2658, 0.6046, 0.2126, 0.6569, 0.1595, 0.6569, 0.1595, 0.6046, 0.2126, 0.6046, 0.1595, 0.6569, 0.1063, 0.6569, 0.1063, 0.6046, 0.1595, 0.6046, 0.1063, 0.6569, 0.05315, 0.6569, 0.05315, 0.6046, 0.1063, 0.6046, 0.3189, 0.7093, 0.2658, 0.7093, 0.2658, 0.6569, 0.3189, 0.6569, 0.2658, 0.7093, 0.2126, 0.7093, 0.2126, 0.6569, 0.2658, 0.6569, 0.2126, 0.7093, 0.1595, 0.7093, 0.1595, 0.6569, 0.2126, 0.6569, 0.1595, 0.7093, 0.1063, 0.7093, 0.1063, 0.6569, 0.1595, 0.6569, 0.1063, 0.7093, 0.05315, 0.7093, 0.05315, 0.6569, 0.1063, 0.6569, 0.3189, 0.7616, 0.2658, 0.7616, 0.2658, 0.7093, 0.3189, 0.7093, 0.2658, 0.7616, 0.2126, 0.7616, 0.2126, 0.7093, 0.2658, 0.7093, 0.2126, 0.7616, 0.1595, 0.7616, 0.1595, 0.7093, 0.2126, 0.7093, 0.1595, 0.7616, 0.1063, 0.7616, 0.1063, 0.7093, 0.1595, 0.7093, 0.1063, 0.7616, 0.05315, 0.7616, 0.05315, 0.7093, 0.1063, 0.7093, 0.2658, 0.8139, 0.2658, 0.7616, 0.3189, 0.7616, 0.2658, 0.8139, 0.2126, 0.8139, 0.2126, 0.7616, 0.2658, 0.7616, 0.2126, 0.8139, 0.1595, 0.8139, 0.1595, 0.7616, 0.2126, 0.7616, 0.1595, 0.8139, 0.1063, 0.8139, 0.1063, 0.7616, 0.1595, 0.7616, 0.1063, 0.8139, 0.05315, 0.7616, 0.1063, 0.7616, 0.4395, 0.5, 1.053e-08, 0.5, 4.828e-08, 3.645e-15, 0.4395, 3.775e-08, 0.5, 0.9331, 0.5, 0.6715, 0.5, 0.6192, 0.5, 0.5669, 0.6888, 0.5, 0.6888, 1.0, 0.3721, 0.8662, -5.041e-09, 0.8662, 2.261e-08, 0.5, 0.05315, 0.5, 0.05315, 0.5523, 0.05315, 0.6046, 0.05315, 0.6569, 0.05315, 0.7093, 0.05315, 0.7616, 0.1063, 0.8139, 0.1595, 0.8139, 0.2126, 0.8139, 0.2658, 0.8139, 0.3189, 0.7616, 0.3189, 0.7093, 0.3189, 0.6569, 0.3189, 0.6046, 0.2658, 0.5523, 0.2126, 0.5523, 0.1595, 0.5523, 0.1063, 0.5523, 0.1063, 0.5, 0.3721, 0.5, 0.1063, 0.5523, 0.05315, 0.5523, 0.05315, 0.5, 0.1063, 0.5, 0.7024, 1.0, 0.7024, 0.5, 0.8775, 0.5669, 0.8775, 0.9331])
me_cube_024.materials.append(mat_material_010)
me_cube_024.materials.append(mat_material_001)
me_cube_024.update()
me_cube_025 = bpy.data.meshes.new('Cube.025')
me_cube_025.from_pydata([(-0.07715, -0.01752, -0.07715), (-0.07715, -0.01752, 0.07715), (-0.05651, 0.04144, -0.05651), (-0.05651, 0.04144, 0.05651), (0.07715, -0.01752, -0.07715), (0.07715, -0.01752, 0.07715), (0.05651, 0.04144, -0.05651), (0.05651, 0.04144, 0.05651), (0.05651, 0.04144, 0.04036), (0.05651, 0.04144, 0.02422), (-0.04036, 0.04144, 0.02422), (-0.04036, 0.04144, 0.008072), (-0.04036, 0.04144, -0.008072), (-0.04036, 0.04144, -0.02422), (-0.02422, 0.04144, 0.04036), (-0.02422, 0.04144, 0.02422), (-0.02422, 0.04144, 0.008072), (-0.02422, 0.04144, -0.008072), (-0.02422, 0.04144, -0.02422), (-0.02422, 0.04144, -0.04036), (-0.008072, 0.04144, 0.04036), (-0.008072, 0.04144, 0.02422), (-0.008072, 0.04144, 0.008072), (-0.008072, 0.04144, -0.008072), (-0.008072, 0.04144, -0.02422), (-0.008072, 0.04144, -0.04036), (0.008072, 0.04144, 0.04036), (0.008072, 0.04144, 0.02422), (0.008072, 0.04144, 0.008072), (0.008072, 0.04144, -0.008072), (0.008072, 0.04144, -0.02422), (0.008072, 0.04144, -0.04036), (0.02422, 0.04144, 0.04036), (0.02422, 0.04144, 0.02422), (0.02422, 0.04144, 0.008072), (0.02422, 0.04144, -0.008072), (0.02422, 0.04144, -0.02422), (0.02422, 0.04144, -0.04036), (0.04036, 0.04144, 0.04036), (0.04036, 0.04144, 0.02422), (0.04036, 0.04144, 0.008072), (0.04036, 0.04144, -0.008072), (0.04036, 0.04144, -0.02422)], [], [(7, 3, 1, 5), (2, 6, 4, 0), (37, 36, 42), (36, 35, 41, 42), (35, 34, 40, 41), (34, 33, 39, 40), (33, 32, 38, 39), (31, 30, 36, 37), (30, 29, 35, 36), (29, 28, 34, 35), (28, 27, 33, 34), (27, 26, 32, 33), (25, 24, 30, 31), (24, 23, 29, 30), (23, 22, 28, 29), (22, 21, 27, 28), (21, 20, 26, 27), (19, 18, 24, 25), (18, 17, 23, 24), (17, 16, 22, 23), (16, 15, 21, 22), (15, 14, 20, 21), (13, 18, 19), (13, 12, 17, 18), (12, 11, 16, 17), (11, 10, 15, 16), (10, 14, 15), (4, 5, 1, 0), (6, 9, 8, 7, 5, 4), (2, 3, 7, 8, 38, 32, 26, 20, 14, 10, 11, 12, 13, 19, 25, 31, 37, 42, 41, 40, 39, 9, 6), (39, 38, 8, 9), (0, 1, 3, 2)])
me_cube_025.polygons.foreach_set('material_index', [0, 0, 0, 0, 0, 0, 0, 1, 1, 1, 1, 1, 1, 0, 1, 0, 1, 1, 1, 1, 0, 1, 0, 0, 0, 0, 0, 0, 0, 0, 0, 0])
_uv = me_cube_025.uv_layers.new(name='UVMap')
_uv.uv.foreach_set('vector', [0.6868, 0.0669, 0.6868, 0.4331, 0.5, 0.5, 0.5, -1.053e-08, 0.7024, 0.4331, 0.7024, 0.0669, 0.8775, 2.003e-08, 0.8775, 0.5, 0.3189, 0.6046, 0.2658, 0.6046, 0.2658, 0.5523, 0.2658, 0.6046, 0.2126, 0.6046, 0.2126, 0.5523, 0.2658, 0.5523, 0.2126, 0.6046, 0.1595, 0.6046, 0.1595, 0.5523, 0.2126, 0.5523, 0.1595, 0.6046, 0.1063, 0.6046, 0.1063, 0.5523, 0.1595, 0.5523, 0.1063, 0.6046, 0.05315, 0.6046, 0.05315, 0.5523, 0.1063, 0.5523, 0.3189, 0.6569, 0.2658, 0.6569, 0.2658, 0.6046, 0.3189, 0.6046, 0.2658, 0.6569, 0.2126, 0.6569, 0.2126, 0.6046, 0.2658, 0.6046, 0.2126, 0.6569, 0.1595, 0.6569, 0.1595, 0.6046, 0.2126, 0.6046, 0.1595, 0.6569, 0.1063, 0.6569, 0.1063, 0.6046, 0.1595, 0.6046, 0.1063, 0.6569, 0.05315, 0.6569, 0.05315, 0.6046, 0.1063, 0.6046, 0.3189, 0.7093, 0.2658, 0.7093, 0.2658, 0.6569, 0.3189, 0.6569, 0.2658, 0.7093, 0.2126, 0.7093, 0.2126, 0.6569, 0.2658, 0.6569, 0.2126, 0.7093, 0.1595, 0.7093, 0.1595, 0.6569, 0.2126, 0.6569, 0.1595, 0.7093, 0.1063, 0.7093, 0.1063, 0.6569, 0.1595, 0.6569, 0.1063, 0.7093, 0.05315, 0.7093, 0.05315, 0.6569, 0.1063, 0.6569, 0.3189, 0.7616, 0.2658, 0.7616, 0.2658, 0.7093, 0.3189, 0.7093, 0.2658, 0.7616, 0.2126, 0.7616, 0.2126, 0.7093, 0.2658, 0.7093, 0.2126, 0.7616, 0.1595, 0.7616, 0.1595, 0.7093, 0.2126, 0.7093, 0.1595, 0.7616, 0.1063, 0.7616, 0.1063, 0.7093, 0.1595, 0.7093, 0.1063, 0.7616, 0.05315, 0.7616, 0.05315, 0.7093, 0.1063, 0.7093, 0.2658, 0.8139, 0.2658, 0.7616, 0.3189, 0.7616, 0.2658, 0.8139, 0.2126, 0.8139, 0.2126, 0.7616, 0.2658, 0.7616, 0.2126, 0.8139, 0.1595, 0.8139, 0.1595, 0.7616, 0.2126, 0.7616, 0.1595, 0.8139, 0.1063, 0.8139, 0.1063, 0.7616, 0.1595, 0.7616, 0.1063, 0.8139, 0.05315, 0.7616, 0.1063, 0.7616, 0.4395, 0.5, 1.053e-08, 0.5, 4.828e-08, 3.645e-15, 0.4395, 3.775e-08, 0.5, 0.9331, 0.5, 0.6715, 0.5, 0.6192, 0.5, 0.5669, 0.6888, 0.5, 0.6888, 1.0, 0.3721, 0.8662, -5.041e-09, 0.8662, 2.261e-08, 0.5, 0.05315, 0.5, 0.05315, 0.5523, 0.05315, 0.6046, 0.05315, 0.6569, 0.05315, 0.7093, 0.05315, 0.7616, 0.1063, 0.8139, 0.1595, 0.8139, 0.2126, 0.8139, 0.2658, 0.8139, 0.3189, 0.7616, 0.3189, 0.7093, 0.3189, 0.6569, 0.3189, 0.6046, 0.2658, 0.5523, 0.2126, 0.5523, 0.1595, 0.5523, 0.1063, 0.5523, 0.1063, 0.5, 0.3721, 0.5, 0.1063, 0.5523, 0.05315, 0.5523, 0.05315, 0.5, 0.1063, 0.5, 0.7024, 1.0, 0.7024, 0.5, 0.8775, 0.5669, 0.8775, 0.9331])
me_cube_025.materials.append(mat_material_011)
me_cube_025.materials.append(mat_material_001)
me_cube_025.update()
me_cube_026 = bpy.data.meshes.new('Cube.026')
me_cube_026.from_pydata([(-0.07715, -0.01752, -0.07715), (-0.07715, -0.01752, 0.07715), (-0.05651, 0.04144, -0.05651), (-0.05651, 0.04144, 0.05651), (0.07715, -0.01752, -0.07715), (0.07715, -0.01752, 0.07715), (0.05651, 0.04144, -0.05651), (0.05651, 0.04144, 0.05651), (0.05651, 0.04144, 0.04036), (0.05651, 0.04144, 0.02422), (-0.04036, 0.04144, 0.02422), (-0.04036, 0.04144, 0.008072), (-0.04036, 0.04144, -0.008072), (-0.04036, 0.04144, -0.02422), (-0.02422, 0.04144, 0.04036), (-0.02422, 0.04144, 0.02422), (-0.02422, 0.04144, 0.008072), (-0.02422, 0.04144, -0.008072), (-0.02422, 0.04144, -0.02422), (-0.02422, 0.04144, -0.04036), (-0.008072, 0.04144, 0.04036), (-0.008072, 0.04144, 0.02422), (-0.008072, 0.04144, 0.008072), (-0.008072, 0.04144, -0.008072), (-0.008072, 0.04144, -0.02422), (-0.008072, 0.04144, -0.04036), (0.008072, 0.04144, 0.04036), (0.008072, 0.04144, 0.02422), (0.008072, 0.04144, 0.008072), (0.008072, 0.04144, -0.008072), (0.008072, 0.04144, -0.02422), (0.008072, 0.04144, -0.04036), (0.02422, 0.04144, 0.04036), (0.02422, 0.04144, 0.02422), (0.02422, 0.04144, 0.008072), (0.02422, 0.04144, -0.008072), (0.02422, 0.04144, -0.02422), (0.02422, 0.04144, -0.04036), (0.04036, 0.04144, 0.04036), (0.04036, 0.04144, 0.02422), (0.04036, 0.04144, 0.008072), (0.04036, 0.04144, -0.008072), (0.04036, 0.04144, -0.02422)], [], [(7, 3, 1, 5), (2, 6, 4, 0), (37, 36, 42), (36, 35, 41, 42), (35, 34, 40, 41), (34, 33, 39, 40), (33, 32, 38, 39), (31, 30, 36, 37), (30, 29, 35, 36), (29, 28, 34, 35), (28, 27, 33, 34), (27, 26, 32, 33), (25, 24, 30, 31), (24, 23, 29, 30), (23, 22, 28, 29), (22, 21, 27, 28), (21, 20, 26, 27), (19, 18, 24, 25), (18, 17, 23, 24), (17, 16, 22, 23), (16, 15, 21, 22), (15, 14, 20, 21), (13, 18, 19), (13, 12, 17, 18), (12, 11, 16, 17), (11, 10, 15, 16), (10, 14, 15), (4, 5, 1, 0), (6, 9, 8, 7, 5, 4), (2, 3, 7, 8, 38, 32, 26, 20, 14, 10, 11, 12, 13, 19, 25, 31, 37, 42, 41, 40, 39, 9, 6), (39, 38, 8, 9), (0, 1, 3, 2)])
me_cube_026.polygons.foreach_set('material_index', [0, 0, 0, 0, 0, 0, 0, 0, 0, 1, 1, 1, 0, 0, 1, 0, 1, 1, 1, 1, 1, 1, 0, 0, 0, 0, 0, 0, 0, 0, 0, 0])
_uv = me_cube_026.uv_layers.new(name='UVMap')
_uv.uv.foreach_set('vector', [0.6868, 0.0669, 0.6868, 0.4331, 0.5, 0.5, 0.5, -1.053e-08, 0.7024, 0.4331, 0.7024, 0.0669, 0.8775, 2.003e-08, 0.8775, 0.5, 0.3189, 0.6046, 0.2658, 0.6046, 0.2658, 0.5523, 0.2658, 0.6046, 0.2126, 0.6046, 0.2126, 0.5523, 0.2658, 0.5523, 0.2126, 0.6046, 0.1595, 0.6046, 0.1595, 0.5523, 0.2126, 0.5523, 0.1595, 0.6046, 0.1063, 0.6046, 0.1063, 0.5523, 0.1595, 0.5523, 0.1063, 0.6046, 0.05315, 0.6046, 0.05315, 0.5523, 0.1063, 0.5523, 0.3189, 0.6569, 0.2658, 0.6569, 0.2658, 0.6046, 0.3189, 0.6046, 0.2658, 0.6569, 0.2126, 0.6569, 0.2126, 0.6046, 0.2658, 0.6046, 0.2126, 0.6569, 0.1595, 0.6569, 0.1595, 0.6046, 0.2126, 0.6046, 0.1595, 0.6569, 0.1063, 0.6569, 0.1063, 0.6046, 0.1595, 0.6046, 0.1063, 0.6569, 0.05315, 0.6569, 0.05315, 0.6046, 0.1063, 0.6046, 0.3189, 0.7093, 0.2658, 0.7093, 0.2658, 0.6569, 0.3189, 0.6569, 0.2658, 0.7093, 0.2126, 0.7093, 0.2126, 0.6569, 0.2658, 0.6569, 0.2126, 0.7093, 0.1595, 0.7093, 0.1595, 0.6569, 0.2126, 0.6569, 0.1595, 0.7093, 0.1063, 0.7093, 0.1063, 0.6569, 0.1595, 0.6569, 0.1063, 0.7093, 0.05315, 0.7093, 0.05315, 0.6569, 0.1063, 0.6569, 0.3189, 0.7616, 0.2658, 0.7616, 0.2658, 0.7093, 0.3189, 0.7093, 0.2658, 0.7616, 0.2126, 0.7616, 0.2126, 0.7093, 0.2658, 0.7093, 0.2126, 0.7616, 0.1595, 0.7616, 0.1595, 0.7093, 0.2126, 0.7093, 0.1595, 0.7616, 0.1063, 0.7616, 0.1063, 0.7093, 0.1595, 0.7093, 0.1063, 0.7616, 0.05315, 0.7616, 0.05315, 0.7093, 0.1063, 0.7093, 0.2658, 0.8139, 0.2658, 0.7616, 0.3189, 0.7616, 0.2658, 0.8139, 0.2126, 0.8139, 0.2126, 0.7616, 0.2658, 0.7616, 0.2126, 0.8139, 0.1595, 0.8139, 0.1595, 0.7616, 0.2126, 0.7616, 0.1595, 0.8139, 0.1063, 0.8139, 0.1063, 0.7616, 0.1595, 0.7616, 0.1063, 0.8139, 0.05315, 0.7616, 0.1063, 0.7616, 0.4395, 0.5, 1.053e-08, 0.5, 4.828e-08, 3.645e-15, 0.4395, 3.775e-08, 0.5, 0.9331, 0.5, 0.6715, 0.5, 0.6192, 0.5, 0.5669, 0.6888, 0.5, 0.6888, 1.0, 0.3721, 0.8662, -5.041e-09, 0.8662, 2.261e-08, 0.5, 0.05315, 0.5, 0.05315, 0.5523, 0.05315, 0.6046, 0.05315, 0.6569, 0.05315, 0.7093, 0.05315, 0.7616, 0.1063, 0.8139, 0.1595, 0.8139, 0.2126, 0.8139, 0.2658, 0.8139, 0.3189, 0.7616, 0.3189, 0.7093, 0.3189, 0.6569, 0.3189, 0.6046, 0.2658, 0.5523, 0.2126, 0.5523, 0.1595, 0.5523, 0.1063, 0.5523, 0.1063, 0.5, 0.3721, 0.5, 0.1063, 0.5523, 0.05315, 0.5523, 0.05315, 0.5, 0.1063, 0.5, 0.7024, 1.0, 0.7024, 0.5, 0.8775, 0.5669, 0.8775, 0.9331])
me_cube_026.materials.append(mat_material_012)
me_cube_026.materials.append(mat_material_001)
me_cube_026.update()
me_cube_027 = bpy.data.meshes.new('Cube.027')
me_cube_027.from_pydata([(-0.07715, -0.01752, -0.07715), (-0.07715, -0.01752, 0.07715), (-0.05651, 0.04144, -0.05651), (-0.05651, 0.04144, 0.05651), (0.07715, -0.01752, -0.07715), (0.07715, -0.01752, 0.07715), (0.05651, 0.04144, -0.05651), (0.05651, 0.04144, 0.05651), (0.05651, 0.04144, 0.04036), (0.05651, 0.04144, 0.02422), (-0.04036, 0.04144, 0.02422), (-0.04036, 0.04144, 0.008072), (-0.04036, 0.04144, -0.008072), (-0.04036, 0.04144, -0.02422), (-0.02422, 0.04144, 0.04036), (-0.02422, 0.04144, 0.02422), (-0.02422, 0.04144, 0.008072), (-0.02422, 0.04144, -0.008072), (-0.02422, 0.04144, -0.02422), (-0.02422, 0.04144, -0.04036), (-0.008072, 0.04144, 0.04036), (-0.008072, 0.04144, 0.02422), (-0.008072, 0.04144, 0.008072), (-0.008072, 0.04144, -0.008072), (-0.008072, 0.04144, -0.02422), (-0.008072, 0.04144, -0.04036), (0.008072, 0.04144, 0.04036), (0.008072, 0.04144, 0.02422), (0.008072, 0.04144, 0.008072), (0.008072, 0.04144, -0.008072), (0.008072, 0.04144, -0.02422), (0.008072, 0.04144, -0.04036), (0.02422, 0.04144, 0.04036), (0.02422, 0.04144, 0.02422), (0.02422, 0.04144, 0.008072), (0.02422, 0.04144, -0.008072), (0.02422, 0.04144, -0.02422), (0.02422, 0.04144, -0.04036), (0.04036, 0.04144, 0.04036), (0.04036, 0.04144, 0.02422), (0.04036, 0.04144, 0.008072), (0.04036, 0.04144, -0.008072), (0.04036, 0.04144, -0.02422)], [], [(7, 3, 1, 5), (2, 6, 4, 0), (37, 36, 42), (36, 35, 41, 42), (35, 34, 40, 41), (34, 33, 39, 40), (33, 32, 38, 39), (31, 30, 36, 37), (30, 29, 35, 36), (29, 28, 34, 35), (28, 27, 33, 34), (27, 26, 32, 33), (25, 24, 30, 31), (24, 23, 29, 30), (23, 22, 28, 29), (22, 21, 27, 28), (21, 20, 26, 27), (19, 18, 24, 25), (18, 17, 23, 24), (17, 16, 22, 23), (16, 15, 21, 22), (15, 14, 20, 21), (13, 18, 19), (13, 12, 17, 18), (12, 11, 16, 17), (11, 10, 15, 16), (10, 14, 15), (4, 5, 1, 0), (6, 9, 8, 7, 5, 4), (2, 3, 7, 8, 38, 32, 26, 20, 14, 10, 11, 12, 13, 19, 25, 31, 37, 42, 41, 40, 39, 9, 6), (39, 38, 8, 9), (0, 1, 3, 2)])
me_cube_027.polygons.foreach_set('material_index', [0, 0, 0, 0, 0, 0, 0, 1, 0, 1, 1, 1, 1, 0, 1, 0, 1, 1, 1, 1, 0, 1, 0, 0, 0, 0, 0, 0, 0, 0, 0, 0])
_uv = me_cube_027.uv_layers.new(name='UVMap')
_uv.uv.foreach_set('vector', [0.6868, 0.0669, 0.6868, 0.4331, 0.5, 0.5, 0.5, -1.053e-08, 0.7024, 0.4331, 0.7024, 0.0669, 0.8775, 2.003e-08, 0.8775, 0.5, 0.3189, 0.6046, 0.2658, 0.6046, 0.2658, 0.5523, 0.2658, 0.6046, 0.2126, 0.6046, 0.2126, 0.5523, 0.2658, 0.5523, 0.2126, 0.6046, 0.1595, 0.6046, 0.1595, 0.5523, 0.2126, 0.5523, 0.1595, 0.6046, 0.1063, 0.6046, 0.1063, 0.5523, 0.1595, 0.5523, 0.1063, 0.6046, 0.05315, 0.6046, 0.05315, 0.5523, 0.1063, 0.5523, 0.3189, 0.6569, 0.2658, 0.6569, 0.2658, 0.6046, 0.3189, 0.6046, 0.2658, 0.6569, 0.2126, 0.6569, 0.2126, 0.6046, 0.2658, 0.6046, 0.2126, 0.6569, 0.1595, 0.6569, 0.1595, 0.6046, 0.2126, 0.6046, 0.1595, 0.6569, 0.1063, 0.6569, 0.1063, 0.6046, 0.1595, 0.6046, 0.1063, 0.6569, 0.05315, 0.6569, 0.05315, 0.6046, 0.1063, 0.6046, 0.3189, 0.7093, 0.2658, 0.7093, 0.2658, 0.6569, 0.3189, 0.6569, 0.2658, 0.7093, 0.2126, 0.7093, 0.2126, 0.6569, 0.2658, 0.6569, 0.2126, 0.7093, 0.1595, 0.7093, 0.1595, 0.6569, 0.2126, 0.6569, 0.1595, 0.7093, 0.1063, 0.7093, 0.1063, 0.6569, 0.1595, 0.6569, 0.1063, 0.7093, 0.05315, 0.7093, 0.05315, 0.6569, 0.1063, 0.6569, 0.3189, 0.7616, 0.2658, 0.7616, 0.2658, 0.7093, 0.3189, 0.7093, 0.2658, 0.7616, 0.2126, 0.7616, 0.2126, 0.7093, 0.2658, 0.7093, 0.2126, 0.7616, 0.1595, 0.7616, 0.1595, 0.7093, 0.2126, 0.7093, 0.1595, 0.7616, 0.1063, 0.7616, 0.1063, 0.7093, 0.1595, 0.7093, 0.1063, 0.7616, 0.05315, 0.7616, 0.05315, 0.7093, 0.1063, 0.7093, 0.2658, 0.8139, 0.2658, 0.7616, 0.3189, 0.7616, 0.2658, 0.8139, 0.2126, 0.8139, 0.2126, 0.7616, 0.2658, 0.7616, 0.2126, 0.8139, 0.1595, 0.8139, 0.1595, 0.7616, 0.2126, 0.7616, 0.1595, 0.8139, 0.1063, 0.8139, 0.1063, 0.7616, 0.1595, 0.7616, 0.1063, 0.8139, 0.05315, 0.7616, 0.1063, 0.7616, 0.4395, 0.5, 1.053e-08, 0.5, 4.828e-08, 3.645e-15, 0.4395, 3.775e-08, 0.5, 0.9331, 0.5, 0.6715, 0.5, 0.6192, 0.5, 0.5669, 0.6888, 0.5, 0.6888, 1.0, 0.3721, 0.8662, -5.041e-09, 0.8662, 2.261e-08, 0.5, 0.05315, 0.5, 0.05315, 0.5523, 0.05315, 0.6046, 0.05315, 0.6569, 0.05315, 0.7093, 0.05315, 0.7616, 0.1063, 0.8139, 0.1595, 0.8139, 0.2126, 0.8139, 0.2658, 0.8139, 0.3189, 0.7616, 0.3189, 0.7093, 0.3189, 0.6569, 0.3189, 0.6046, 0.2658, 0.5523, 0.2126, 0.5523, 0.1595, 0.5523, 0.1063, 0.5523, 0.1063, 0.5, 0.3721, 0.5, 0.1063, 0.5523, 0.05315, 0.5523, 0.05315, 0.5, 0.1063, 0.5, 0.7024, 1.0, 0.7024, 0.5, 0.8775, 0.5669, 0.8775, 0.9331])
me_cube_027.materials.append(mat_material_013)
me_cube_027.materials.append(mat_material_001)
me_cube_027.update()
me_cube_028 = bpy.data.meshes.new('Cube.028')
me_cube_028.from_pydata([(-0.07715, -0.01752, -0.07715), (-0.07715, -0.01752, 0.07715), (-0.05651, 0.04144, -0.05651), (-0.05651, 0.04144, 0.05651), (0.07715, -0.01752, -0.07715), (0.07715, -0.01752, 0.07715), (0.05651, 0.04144, -0.05651), (0.05651, 0.04144, 0.05651), (0.05651, 0.04144, 0.04036), (0.05651, 0.04144, 0.02422), (-0.04036, 0.04144, 0.02422), (-0.04036, 0.04144, 0.008072), (-0.04036, 0.04144, -0.008072), (-0.04036, 0.04144, -0.02422), (-0.02422, 0.04144, 0.04036), (-0.02422, 0.04144, 0.02422), (-0.02422, 0.04144, 0.008072), (-0.02422, 0.04144, -0.008072), (-0.02422, 0.04144, -0.02422), (-0.02422, 0.04144, -0.04036), (-0.008072, 0.04144, 0.04036), (-0.008072, 0.04144, 0.02422), (-0.008072, 0.04144, 0.008072), (-0.008072, 0.04144, -0.008072), (-0.008072, 0.04144, -0.02422), (-0.008072, 0.04144, -0.04036), (0.008072, 0.04144, 0.04036), (0.008072, 0.04144, 0.02422), (0.008072, 0.04144, 0.008072), (0.008072, 0.04144, -0.008072), (0.008072, 0.04144, -0.02422), (0.008072, 0.04144, -0.04036), (0.02422, 0.04144, 0.04036), (0.02422, 0.04144, 0.02422), (0.02422, 0.04144, 0.008072), (0.02422, 0.04144, -0.008072), (0.02422, 0.04144, -0.02422), (0.02422, 0.04144, -0.04036), (0.04036, 0.04144, 0.04036), (0.04036, 0.04144, 0.02422), (0.04036, 0.04144, 0.008072), (0.04036, 0.04144, -0.008072), (0.04036, 0.04144, -0.02422)], [], [(7, 3, 1, 5), (2, 6, 4, 0), (37, 36, 42), (36, 35, 41, 42), (35, 34, 40, 41), (34, 33, 39, 40), (33, 32, 38, 39), (31, 30, 36, 37), (30, 29, 35, 36), (29, 28, 34, 35), (28, 27, 33, 34), (27, 26, 32, 33), (25, 24, 30, 31), (24, 23, 29, 30), (23, 22, 28, 29), (22, 21, 27, 28), (21, 20, 26, 27), (19, 18, 24, 25), (18, 17, 23, 24), (17, 16, 22, 23), (16, 15, 21, 22), (15, 14, 20, 21), (13, 18, 19), (13, 12, 17, 18), (12, 11, 16, 17), (11, 10, 15, 16), (10, 14, 15), (4, 5, 1, 0), (6, 9, 8, 7, 5, 4), (2, 3, 7, 8, 38, 32, 26, 20, 14, 10, 11, 12, 13, 19, 25, 31, 37, 42, 41, 40, 39, 9, 6), (39, 38, 8, 9), (0, 1, 3, 2)])
me_cube_028.polygons.foreach_set('material_index', [0, 0, 0, 0, 0, 0, 0, 0, 0, 1, 1, 1, 0, 0, 1, 0, 0, 1, 1, 1, 1, 1, 0, 0, 0, 0, 0, 0, 0, 0, 0, 0])
_uv = me_cube_028.uv_layers.new(name='UVMap')
_uv.uv.foreach_set('vector', [0.6868, 0.0669, 0.6868, 0.4331, 0.5, 0.5, 0.5, -1.053e-08, 0.7024, 0.4331, 0.7024, 0.0669, 0.8775, 2.003e-08, 0.8775, 0.5, 0.3189, 0.6046, 0.2658, 0.6046, 0.2658, 0.5523, 0.2658, 0.6046, 0.2126, 0.6046, 0.2126, 0.5523, 0.2658, 0.5523, 0.2126, 0.6046, 0.1595, 0.6046, 0.1595, 0.5523, 0.2126, 0.5523, 0.1595, 0.6046, 0.1063, 0.6046, 0.1063, 0.5523, 0.1595, 0.5523, 0.1063, 0.6046, 0.05315, 0.6046, 0.05315, 0.5523, 0.1063, 0.5523, 0.3189, 0.6569, 0.2658, 0.6569, 0.2658, 0.6046, 0.3189, 0.6046, 0.2658, 0.6569, 0.2126, 0.6569, 0.2126, 0.6046, 0.2658, 0.6046, 0.2126, 0.6569, 0.1595, 0.6569, 0.1595, 0.6046, 0.2126, 0.6046, 0.1595, 0.6569, 0.1063, 0.6569, 0.1063, 0.6046, 0.1595, 0.6046, 0.1063, 0.6569, 0.05315, 0.6569, 0.05315, 0.6046, 0.1063, 0.6046, 0.3189, 0.7093, 0.2658, 0.7093, 0.2658, 0.6569, 0.3189, 0.6569, 0.2658, 0.7093, 0.2126, 0.7093, 0.2126, 0.6569, 0.2658, 0.6569, 0.2126, 0.7093, 0.1595, 0.7093, 0.1595, 0.6569, 0.2126, 0.6569, 0.1595, 0.7093, 0.1063, 0.7093, 0.1063, 0.6569, 0.1595, 0.6569, 0.1063, 0.7093, 0.05315, 0.7093, 0.05315, 0.6569, 0.1063, 0.6569, 0.3189, 0.7616, 0.2658, 0.7616, 0.2658, 0.7093, 0.3189, 0.7093, 0.2658, 0.7616, 0.2126, 0.7616, 0.2126, 0.7093, 0.2658, 0.7093, 0.2126, 0.7616, 0.1595, 0.7616, 0.1595, 0.7093, 0.2126, 0.7093, 0.1595, 0.7616, 0.1063, 0.7616, 0.1063, 0.7093, 0.1595, 0.7093, 0.1063, 0.7616, 0.05315, 0.7616, 0.05315, 0.7093, 0.1063, 0.7093, 0.2658, 0.8139, 0.2658, 0.7616, 0.3189, 0.7616, 0.2658, 0.8139, 0.2126, 0.8139, 0.2126, 0.7616, 0.2658, 0.7616, 0.2126, 0.8139, 0.1595, 0.8139, 0.1595, 0.7616, 0.2126, 0.7616, 0.1595, 0.8139, 0.1063, 0.8139, 0.1063, 0.7616, 0.1595, 0.7616, 0.1063, 0.8139, 0.05315, 0.7616, 0.1063, 0.7616, 0.4395, 0.5, 1.053e-08, 0.5, 4.828e-08, 3.645e-15, 0.4395, 3.775e-08, 0.5, 0.9331, 0.5, 0.6715, 0.5, 0.6192, 0.5, 0.5669, 0.6888, 0.5, 0.6888, 1.0, 0.3721, 0.8662, -5.041e-09, 0.8662, 2.261e-08, 0.5, 0.05315, 0.5, 0.05315, 0.5523, 0.05315, 0.6046, 0.05315, 0.6569, 0.05315, 0.7093, 0.05315, 0.7616, 0.1063, 0.8139, 0.1595, 0.8139, 0.2126, 0.8139, 0.2658, 0.8139, 0.3189, 0.7616, 0.3189, 0.7093, 0.3189, 0.6569, 0.3189, 0.6046, 0.2658, 0.5523, 0.2126, 0.5523, 0.1595, 0.5523, 0.1063, 0.5523, 0.1063, 0.5, 0.3721, 0.5, 0.1063, 0.5523, 0.05315, 0.5523, 0.05315, 0.5, 0.1063, 0.5, 0.7024, 1.0, 0.7024, 0.5, 0.8775, 0.5669, 0.8775, 0.9331])
me_cube_028.materials.append(mat_material_014)
me_cube_028.materials.append(mat_material_001)
me_cube_028.update()
me_cube_029 = bpy.data.meshes.new('Cube.029')
me_cube_029.from_pydata([(-0.07715, -0.01752, -0.07715), (-0.07715, -0.01752, 0.07715), (-0.05651, 0.04144, -0.05651), (-0.05651, 0.04144, 0.05651), (0.07715, -0.01752, -0.07715), (0.07715, -0.01752, 0.07715), (0.05651, 0.04144, -0.05651), (0.05651, 0.04144, 0.05651), (0.04036, 0.04144, -0.05651), (0.02422, 0.04144, -0.05651), (-0.04036, 0.04144, 0.02422), (-0.04036, 0.04144, 0.008072), (-0.04036, 0.04144, -0.008072), (-0.04036, 0.04144, -0.02422), (-0.02422, 0.04144, 0.04036), (-0.02422, 0.04144, 0.02422), (-0.02422, 0.04144, 0.008072), (-0.02422, 0.04144, -0.008072), (-0.02422, 0.04144, -0.02422), (-0.02422, 0.04144, -0.04036), (-0.008072, 0.04144, 0.04036), (-0.008072, 0.04144, 0.02422), (-0.008072, 0.04144, 0.008072), (-0.008072, 0.04144, -0.008072), (-0.008072, 0.04144, -0.02422), (-0.008072, 0.04144, -0.04036), (0.008072, 0.04144, 0.04036), (0.008072, 0.04144, 0.02422), (0.008072, 0.04144, 0.008072), (0.008072, 0.04144, -0.008072), (0.008072, 0.04144, -0.02422), (0.008072, 0.04144, -0.04036), (0.02422, 0.04144, 0.04036), (0.02422, 0.04144, 0.02422), (0.02422, 0.04144, 0.008072), (0.02422, 0.04144, -0.008072), (0.02422, 0.04144, -0.02422), (0.02422, 0.04144, -0.04036), (0.04036, 0.04144, 0.02422), (0.04036, 0.04144, 0.008072), (0.04036, 0.04144, -0.008072), (0.04036, 0.04144, -0.02422), (0.04036, 0.04144, -0.04036)], [], [(7, 3, 1, 5), (2, 9, 8, 6, 4, 0), (9, 37, 42, 8), (37, 36, 41, 42), (36, 35, 40, 41), (35, 34, 39, 40), (34, 33, 38, 39), (33, 32, 38), (31, 30, 36, 37), (30, 29, 35, 36), (29, 28, 34, 35), (28, 27, 33, 34), (27, 26, 32, 33), (42, 41, 40, 39, 38, 32, 26, 20, 14, 10, 11, 12, 13, 19, 25, 31, 37, 9, 2, 3, 7, 6, 8), (25, 24, 30, 31), (24, 23, 29, 30), (23, 22, 28, 29), (22, 21, 27, 28), (21, 20, 26, 27), (19, 18, 24, 25), (18, 17, 23, 24), (17, 16, 22, 23), (16, 15, 21, 22), (15, 14, 20, 21), (13, 18, 19), (13, 12, 17, 18), (12, 11, 16, 17), (11, 10, 15, 16), (10, 14, 15), (4, 5, 1, 0), (6, 7, 5, 4), (0, 1, 3, 2)])
me_cube_029.polygons.foreach_set('material_index', [0, 0, 0, 0, 0, 0, 0, 0, 1, 0, 1, 0, 1, 0, 1, 0, 1, 0, 1, 1, 1, 1, 1, 1, 0, 0, 0, 0, 0, 0, 0, 0])
_uv = me_cube_029.uv_layers.new(name='UVMap')
_uv.uv.foreach_set('vector', [0.6868, 0.0669, 0.6868, 0.4331, 0.5, 0.5, 0.5, -1.053e-08, 0.7024, 0.4331, 0.7024, 0.1715, 0.7024, 0.1192, 0.7024, 0.0669, 0.8775, 2.003e-08, 0.8775, 0.5, 0.3721, 0.6046, 0.3189, 0.6046, 0.3189, 0.5523, 0.3721, 0.5523, 0.3189, 0.6046, 0.2658, 0.6046, 0.2658, 0.5523, 0.3189, 0.5523, 0.2658, 0.6046, 0.2126, 0.6046, 0.2126, 0.5523, 0.2658, 0.5523, 0.2126, 0.6046, 0.1595, 0.6046, 0.1595, 0.5523, 0.2126, 0.5523, 0.1595, 0.6046, 0.1063, 0.6046, 0.1063, 0.5523, 0.1595, 0.5523, 0.1063, 0.6046, 0.05315, 0.6046, 0.1063, 0.5523, 0.3189, 0.6569, 0.2658, 0.6569, 0.2658, 0.6046, 0.3189, 0.6046, 0.2658, 0.6569, 0.2126, 0.6569, 0.2126, 0.6046, 0.2658, 0.6046, 0.2126, 0.6569, 0.1595, 0.6569, 0.1595, 0.6046, 0.2126, 0.6046, 0.1595, 0.6569, 0.1063, 0.6569, 0.1063, 0.6046, 0.1595, 0.6046, 0.1063, 0.6569, 0.05315, 0.6569, 0.05315, 0.6046, 0.1063, 0.6046, 0.3189, 0.5523, 0.2658, 0.5523, 0.2126, 0.5523, 0.1595, 0.5523, 0.1063, 0.5523, 0.05315, 0.6046, 0.05315, 0.6569, 0.05315, 0.7093, 0.05315, 0.7616, 0.1063, 0.8139, 0.1595, 0.8139, 0.2126, 0.8139, 0.2658, 0.8139, 0.3189, 0.7616, 0.3189, 0.7093, 0.3189, 0.6569, 0.3189, 0.6046, 0.3721, 0.6046, 0.3721, 0.8662, -5.041e-09, 0.8662, 2.261e-08, 0.5, 0.3721, 0.5, 0.3721, 0.5523, 0.3189, 0.7093, 0.2658, 0.7093, 0.2658, 0.6569, 0.3189, 0.6569, 0.2658, 0.7093, 0.2126, 0.7093, 0.2126, 0.6569, 0.2658, 0.6569, 0.2126, 0.7093, 0.1595, 0.7093, 0.1595, 0.6569, 0.2126, 0.6569, 0.1595, 0.7093, 0.1063, 0.7093, 0.1063, 0.6569, 0.1595, 0.6569, 0.1063, 0.7093, 0.05315, 0.7093, 0.05315, 0.6569, 0.1063, 0.6569, 0.3189, 0.7616, 0.2658, 0.7616, 0.2658, 0.7093, 0.3189, 0.7093, 0.2658, 0.7616, 0.2126, 0.7616, 0.2126, 0.7093, 0.2658, 0.7093, 0.2126, 0.7616, 0.1595, 0.7616, 0.1595, 0.7093, 0.2126, 0.7093, 0.1595, 0.7616, 0.1063, 0.7616, 0.1063, 0.7093, 0.1595, 0.7093, 0.1063, 0.7616, 0.05315, 0.7616, 0.05315, 0.7093, 0.1063, 0.7093, 0.2658, 0.8139, 0.2658, 0.7616, 0.3189, 0.7616, 0.2658, 0.8139, 0.2126, 0.8139, 0.2126, 0.7616, 0.2658, 0.7616, 0.2126, 0.8139, 0.1595, 0.8139, 0.1595, 0.7616, 0.2126, 0.7616, 0.1595, 0.8139, 0.1063, 0.8139, 0.1063, 0.7616, 0.1595, 0.7616, 0.1063, 0.8139, 0.05315, 0.7616, 0.1063, 0.7616, 0.4395, 0.5, 1.053e-08, 0.5, 4.828e-08, 3.645e-15, 0.4395, 3.775e-08, 0.5, 0.9331, 0.5, 0.5669, 0.6888, 0.5, 0.6888, 1.0, 0.7024, 1.0, 0.7024, 0.5, 0.8775, 0.5669, 0.8775, 0.9331])
me_cube_029.materials.append(mat_material_015)
me_cube_029.materials.append(mat_material_001)
me_cube_029.update()
me_cube_030 = bpy.data.meshes.new('Cube.030')
me_cube_030.from_pydata([(-0.07715, -0.01752, -0.07715), (-0.07715, -0.01752, 0.07715), (-0.05651, 0.04144, -0.05651), (-0.05651, 0.04144, 0.05651), (0.07715, -0.01752, -0.07715), (0.07715, -0.01752, 0.07715), (0.05651, 0.04144, -0.05651), (0.05651, 0.04144, 0.05651), (-0.05651, 0.04144, 0.04036), (-0.05651, 0.04144, -0.008072), (-0.05651, 0.04144, -0.02422), (-0.05651, 0.04144, -0.04036), (0.05651, 0.04144, 0.04036), (0.05651, 0.04144, 0.02422), (0.05651, 0.04144, 0.008072), (0.05651, 0.04144, -0.04036), (-0.02422, 0.04144, 0.04036), (-0.02422, 0.04144, 0.02422), (-0.02422, 0.04144, 0.008072), (-0.02422, 0.04144, -0.008072), (-0.02422, 0.04144, -0.02422), (-0.02422, 0.04144, -0.04036), (-0.008072, 0.04144, 0.04036), (-0.008072, 0.04144, 0.02422), (-0.008072, 0.04144, 0.008072), (-0.008072, 0.04144, -0.008072), (-0.008072, 0.04144, -0.02422), (-0.008072, 0.04144, -0.04036), (0.008072, 0.04144, 0.04036), (0.008072, 0.04144, 0.02422), (0.008072, 0.04144, 0.008072), (0.008072, 0.04144, -0.008072), (0.008072, 0.04144, -0.02422), (0.008072, 0.04144, -0.04036), (0.02422, 0.04144, 0.04036), (0.02422, 0.04144, 0.02422), (0.02422, 0.04144, 0.008072), (0.02422, 0.04144, -0.008072), (0.02422, 0.04144, -0.02422), (0.02422, 0.04144, -0.04036)], [], [(7, 3, 1, 5), (2, 6, 4, 0), (3, 7, 12, 34, 28, 22, 16, 8), (2, 11, 21, 27, 33, 39, 15, 6), (14, 15, 39, 38, 37, 36), (35, 13, 14, 36), (33, 32, 38, 39), (32, 31, 37, 38), (31, 30, 36, 37), (29, 28, 34, 35), (27, 26, 32, 33), (24, 23, 29, 35, 36, 30), (25, 24, 30, 31), (23, 22, 28, 29), (21, 20, 26, 27), (19, 18, 24, 25), (18, 17, 23, 24), (17, 16, 22, 23), (11, 10, 20, 21), (10, 9, 19, 20), (8, 16, 17, 18, 19, 9), (4, 5, 1, 0), (15, 14, 13, 12, 7, 5, 4, 6), (34, 12, 13, 35), (0, 1, 3, 8, 9, 10, 11, 2), (20, 19, 25, 31, 32, 26)])
me_cube_030.polygons.foreach_set('material_index', [0, 0, 0, 0, 0, 0, 1, 1, 1, 1, 1, 0, 1, 1, 1, 1, 1, 1, 0, 0, 0, 0, 0, 0, 0, 0])
_uv = me_cube_030.uv_layers.new(name='UVMap')
_uv.uv.foreach_set('vector', [0.6868, 0.0669, 0.6868, 0.4331, 0.5, 0.5, 0.5, -1.053e-08, 0.7024, 0.4331, 0.7024, 0.0669, 0.8775, 2.003e-08, 0.8775, 0.5, -5.041e-09, 0.8662, 2.261e-08, 0.5, 0.05315, 0.5, 0.05315, 0.6046, 0.05315, 0.6569, 0.05315, 0.7093, 0.05315, 0.7616, 0.05315, 0.8662, 0.3721, 0.8662, 0.3189, 0.8662, 0.3189, 0.7616, 0.3189, 0.7093, 0.3189, 0.6569, 0.3189, 0.6046, 0.3189, 0.5, 0.3721, 0.5, 0.1595, 0.5, 0.3189, 0.5, 0.3189, 0.6046, 0.2658, 0.6046, 0.2126, 0.6046, 0.1595, 0.6046, 0.1063, 0.6046, 0.1063, 0.5, 0.1595, 0.5, 0.1595, 0.6046, 0.3189, 0.6569, 0.2658, 0.6569, 0.2658, 0.6046, 0.3189, 0.6046, 0.2658, 0.6569, 0.2126, 0.6569, 0.2126, 0.6046, 0.2658, 0.6046, 0.2126, 0.6569, 0.1595, 0.6569, 0.1595, 0.6046, 0.2126, 0.6046, 0.1063, 0.6569, 0.05315, 0.6569, 0.05315, 0.6046, 0.1063, 0.6046, 0.3189, 0.7093, 0.2658, 0.7093, 0.2658, 0.6569, 0.3189, 0.6569, 0.1595, 0.7093, 0.1063, 0.7093, 0.1063, 0.6569, 0.1063, 0.6046, 0.1595, 0.6046, 0.1595, 0.6569, 0.2126, 0.7093, 0.1595, 0.7093, 0.1595, 0.6569, 0.2126, 0.6569, 0.1063, 0.7093, 0.05315, 0.7093, 0.05315, 0.6569, 0.1063, 0.6569, 0.3189, 0.7616, 0.2658, 0.7616, 0.2658, 0.7093, 0.3189, 0.7093, 0.2126, 0.7616, 0.1595, 0.7616, 0.1595, 0.7093, 0.2126, 0.7093, 0.1595, 0.7616, 0.1063, 0.7616, 0.1063, 0.7093, 0.1595, 0.7093, 0.1063, 0.7616, 0.05315, 0.7616, 0.05315, 0.7093, 0.1063, 0.7093, 0.3189, 0.8662, 0.2658, 0.8662, 0.2658, 0.7616, 0.3189, 0.7616, 0.2658, 0.8662, 0.2126, 0.8662, 0.2126, 0.7616, 0.2658, 0.7616, 0.05315, 0.8662, 0.05315, 0.7616, 0.1063, 0.7616, 0.1595, 0.7616, 0.2126, 0.7616, 0.2126, 0.8662, 0.4395, 0.5, 1.053e-08, 0.5, 4.828e-08, 3.645e-15, 0.4395, 3.775e-08, 0.5, 0.8808, 0.5, 0.7238, 0.5, 0.6715, 0.5, 0.6192, 0.5, 0.5669, 0.6888, 0.5, 0.6888, 1.0, 0.5, 0.9331, 0.05315, 0.6046, 0.05315, 0.5, 0.1063, 0.5, 0.1063, 0.6046, 0.7024, 1.0, 0.7024, 0.5, 0.8775, 0.5669, 0.8775, 0.6192, 0.8775, 0.7762, 0.8775, 0.8285, 0.8775, 0.8808, 0.8775, 0.9331, 0.2658, 0.7616, 0.2126, 0.7616, 0.2126, 0.7093, 0.2126, 0.6569, 0.2658, 0.6569, 0.2658, 0.7093])
me_cube_030.materials.append(mat_material_016)
me_cube_030.materials.append(mat_material_001)
me_cube_030.update()
me_cube_031 = bpy.data.meshes.new('Cube.031')
me_cube_031.from_pydata([(-0.07715, -0.01752, -0.07715), (-0.07715, -0.01752, 0.07715), (-0.05651, 0.04144, -0.05651), (-0.05651, 0.04144, 0.05651), (0.07715, -0.01752, -0.07715), (0.07715, -0.01752, 0.07715), (0.05651, 0.04144, -0.05651), (0.05651, 0.04144, 0.05651), (0.02422, 0.04144, 0.05651), (0.04036, 0.04144, 0.05651), (-0.04036, 0.04144, 0.02422), (-0.04036, 0.04144, 0.008072), (-0.04036, 0.04144, -0.008072), (-0.04036, 0.04144, -0.02422), (-0.02422, 0.04144, 0.04036), (-0.02422, 0.04144, 0.02422), (-0.02422, 0.04144, 0.008072), (-0.02422, 0.04144, -0.008072), (-0.02422, 0.04144, -0.02422), (-0.02422, 0.04144, -0.04036), (-0.008072, 0.04144, 0.04036), (-0.008072, 0.04144, 0.02422), (-0.008072, 0.04144, 0.008072), (-0.008072, 0.04144, -0.008072), (-0.008072, 0.04144, -0.02422), (-0.008072, 0.04144, -0.04036), (0.008072, 0.04144, 0.04036), (0.008072, 0.04144, 0.02422), (0.008072, 0.04144, 0.008072), (0.008072, 0.04144, -0.008072), (0.008072, 0.04144, -0.02422), (0.008072, 0.04144, -0.04036), (0.02422, 0.04144, 0.04036), (0.02422, 0.04144, 0.02422), (0.02422, 0.04144, 0.008072), (0.02422, 0.04144, -0.008072), (0.02422, 0.04144, -0.02422), (0.02422, 0.04144, -0.04036), (0.04036, 0.04144, 0.04036), (0.04036, 0.04144, 0.02422), (0.04036, 0.04144, 0.008072), (0.04036, 0.04144, -0.008072), (0.04036, 0.04144, -0.02422)], [], [(9, 8, 3, 1, 5, 7), (2, 6, 4, 0), (2, 3, 8, 32, 26, 20, 14, 10, 11, 12, 13, 19, 25, 31, 37, 42, 41, 40, 39, 38, 9, 7, 6), (32, 8, 9, 38), (37, 36, 42), (36, 35, 41, 42), (35, 34, 40, 41), (34, 33, 39, 40), (33, 32, 38, 39), (31, 30, 36, 37), (30, 29, 35, 36), (29, 28, 34, 35), (28, 27, 33, 34), (27, 26, 32, 33), (25, 24, 30, 31), (24, 23, 29, 30), (23, 22, 28, 29), (22, 21, 27, 28), (21, 20, 26, 27), (19, 18, 24, 25), (18, 17, 23, 24), (17, 16, 22, 23), (16, 15, 21, 22), (15, 14, 20, 21), (13, 18, 19), (13, 12, 17, 18), (12, 11, 16, 17), (11, 10, 15, 16), (10, 14, 15), (4, 5, 1, 0), (6, 7, 5, 4), (0, 1, 3, 2)])
me_cube_031.polygons.foreach_set('material_index', [0, 0, 0, 0, 0, 0, 0, 0, 0, 1, 0, 0, 0, 1, 1, 1, 1, 1, 1, 1, 0, 0, 0, 0, 0, 0, 0, 0, 0, 0, 0, 0])
_uv = me_cube_031.uv_layers.new(name='UVMap')
_uv.uv.foreach_set('vector', [0.6868, 0.1192, 0.6868, 0.1715, 0.6868, 0.4331, 0.5, 0.5, 0.5, -1.053e-08, 0.6868, 0.0669, 0.7024, 0.4331, 0.7024, 0.0669, 0.8775, 2.003e-08, 0.8775, 0.5, 0.3721, 0.8662, -5.041e-09, 0.8662, 1.471e-08, 0.6046, 0.05315, 0.6046, 0.05315, 0.6569, 0.05315, 0.7093, 0.05315, 0.7616, 0.1063, 0.8139, 0.1595, 0.8139, 0.2126, 0.8139, 0.2658, 0.8139, 0.3189, 0.7616, 0.3189, 0.7093, 0.3189, 0.6569, 0.3189, 0.6046, 0.2658, 0.5523, 0.2126, 0.5523, 0.1595, 0.5523, 0.1063, 0.5523, 0.05315, 0.5523, 1.866e-08, 0.5523, 2.261e-08, 0.5, 0.3721, 0.5, 0.05315, 0.6046, 1.471e-08, 0.6046, 1.866e-08, 0.5523, 0.05315, 0.5523, 0.3189, 0.6046, 0.2658, 0.6046, 0.2658, 0.5523, 0.2658, 0.6046, 0.2126, 0.6046, 0.2126, 0.5523, 0.2658, 0.5523, 0.2126, 0.6046, 0.1595, 0.6046, 0.1595, 0.5523, 0.2126, 0.5523, 0.1595, 0.6046, 0.1063, 0.6046, 0.1063, 0.5523, 0.1595, 0.5523, 0.1063, 0.6046, 0.05315, 0.6046, 0.05315, 0.5523, 0.1063, 0.5523, 0.3189, 0.6569, 0.2658, 0.6569, 0.2658, 0.6046, 0.3189, 0.6046, 0.2658, 0.6569, 0.2126, 0.6569, 0.2126, 0.6046, 0.2658, 0.6046, 0.2126, 0.6569, 0.1595, 0.6569, 0.1595, 0.6046, 0.2126, 0.6046, 0.1595, 0.6569, 0.1063, 0.6569, 0.1063, 0.6046, 0.1595, 0.6046, 0.1063, 0.6569, 0.05315, 0.6569, 0.05315, 0.6046, 0.1063, 0.6046, 0.3189, 0.7093, 0.2658, 0.7093, 0.2658, 0.6569, 0.3189, 0.6569, 0.2658, 0.7093, 0.2126, 0.7093, 0.2126, 0.6569, 0.2658, 0.6569, 0.2126, 0.7093, 0.1595, 0.7093, 0.1595, 0.6569, 0.2126, 0.6569, 0.1595, 0.7093, 0.1063, 0.7093, 0.1063, 0.6569, 0.1595, 0.6569, 0.1063, 0.7093, 0.05315, 0.7093, 0.05315, 0.6569, 0.1063, 0.6569, 0.3189, 0.7616, 0.2658, 0.7616, 0.2658, 0.7093, 0.3189, 0.7093, 0.2658, 0.7616, 0.2126, 0.7616, 0.2126, 0.7093, 0.2658, 0.7093, 0.2126, 0.7616, 0.1595, 0.7616, 0.1595, 0.7093, 0.2126, 0.7093, 0.1595, 0.7616, 0.1063, 0.7616, 0.1063, 0.7093, 0.1595, 0.7093, 0.1063, 0.7616, 0.05315, 0.7616, 0.05315, 0.7093, 0.1063, 0.7093, 0.2658, 0.8139, 0.2658, 0.7616, 0.3189, 0.7616, 0.2658, 0.8139, 0.2126, 0.8139, 0.2126, 0.7616, 0.2658, 0.7616, 0.2126, 0.8139, 0.1595, 0.8139, 0.1595, 0.7616, 0.2126, 0.7616, 0.1595, 0.8139, 0.1063, 0.8139, 0.1063, 0.7616, 0.1595, 0.7616, 0.1063, 0.8139, 0.05315, 0.7616, 0.1063, 0.7616, 0.4395, 0.5, 1.053e-08, 0.5, 4.828e-08, 3.645e-15, 0.4395, 3.775e-08, 0.5, 0.9331, 0.5, 0.5669, 0.6888, 0.5, 0.6888, 1.0, 0.7024, 1.0, 0.7024, 0.5, 0.8775, 0.5669, 0.8775, 0.9331])
me_cube_031.materials.append(mat_material_017)
me_cube_031.materials.append(mat_material_001)
me_cube_031.update()

# ---- objects
ob_0_keypad = bpy.data.objects.new('0 Keypad', me_cube_001)
ob_7 = bpy.data.objects.new('7', me_cube_016)
ob_8 = bpy.data.objects.new('8', me_cube_024)
ob_6 = bpy.data.objects.new('6', me_cube_025)
ob_9 = bpy.data.objects.new('9', me_cube_026)
ob_5 = bpy.data.objects.new('5', me_cube_027)
ob_4 = bpy.data.objects.new('4', me_cube_028)
ob_3 = bpy.data.objects.new('3', me_cube_029)
ob_2 = bpy.data.objects.new('2', me_cube_030)
ob_1 = bpy.data.objects.new('1', me_cube_031)

# ---- transforms, parenting, visibility, modifiers, constraints
ob_0_keypad.location = (0.0, 0.0, 0.0)
ob_7.location = (0.1736, 0.1089, -0.308)
ob_8.location = (0.006274, 0.1089, -0.308)
ob_6.location = (-0.1615, 0.1089, -0.1199)
ob_9.location = (-0.1615, 0.1089, -0.308)
ob_5.location = (0.006274, 0.1089, -0.1199)
ob_4.location = (0.1736, 0.1089, -0.1199)
ob_3.location = (-0.1615, 0.1089, 0.06343)
ob_2.location = (0.006274, 0.1089, 0.06343)
ob_1.location = (0.1736, 0.1089, 0.06343)

# ---- collection membership
col_collection.objects.link(ob_0_keypad)
col_collection.objects.link(ob_7)
col_collection.objects.link(ob_8)
col_collection.objects.link(ob_6)
col_collection.objects.link(ob_9)
col_collection.objects.link(ob_5)
col_collection.objects.link(ob_4)
col_collection.objects.link(ob_3)
col_collection.objects.link(ob_2)
col_collection.objects.link(ob_1)

# ---- scene / render settings (as saved in the file)
scene.frame_start = 1; scene.frame_end = 250; scene.frame_set(1)
scene.render.engine = 'BLENDER_EEVEE_NEXT'
bpy.context.view_layer.update()

# ---- added for rendering (the .blend has no active camera and no usable light): camera, sun
cam_auto = bpy.data.cameras.new('AutoCamera')
cam_auto.lens = 50.0
cam_auto.sensor_width = 36.0
cam_auto.clip_end = 1000.0
ob_auto_camera = bpy.data.objects.new('AutoCamera', cam_auto)
scene.collection.objects.link(ob_auto_camera)
ob_auto_camera.location = (1.05868, -1.21969, 0.852434)
ob_auto_camera.rotation_euler = (1.09748, -7.21219e-08, 0.694738)
scene.camera = ob_auto_camera
light_auto_sun = bpy.data.lights.new('AutoSun', 'SUN')
light_auto_sun.energy = 3.0
light_auto_sun.angle = 0.0523599
ob_auto_sun = bpy.data.objects.new('AutoSun', light_auto_sun)
scene.collection.objects.link(ob_auto_sun)
ob_auto_sun.rotation_euler = (0.872665, 0.174533, 0.523599)
bpy.context.view_layer.update()

